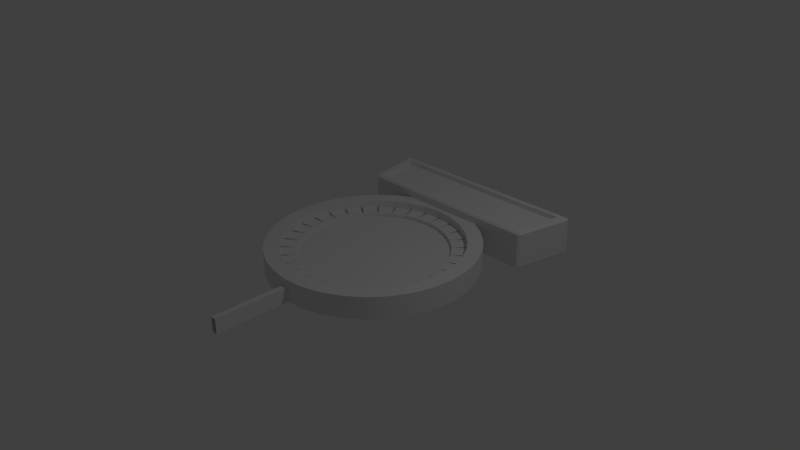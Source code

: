 # Source: exit-portal.blend  (saved by Blender 2.68.0; exported with 4.5.12 LTS)
import bpy
from mathutils import Matrix  # noqa: F401  (used for matrix-valued properties, if any)

bpy.ops.wm.read_factory_settings(use_empty=True)
scene = bpy.context.scene
scene.name = 'Scene'

# ---- collections
col_collection_1 = bpy.data.collections.new('Collection 1'); scene.collection.children.link(col_collection_1)

# ---- world
world_world = bpy.data.worlds.new('World'); scene.world = world_world
world_world.color = (0.05088, 0.05088, 0.05088)
world_world.use_sun_shadow = False
world_world.sun_shadow_jitter_overblur = 0.0
world_world.cycles.sampling_method = 'MANUAL'
world_world.cycles.sample_map_resolution = 256

# ---- cameras
cam_camera = bpy.data.cameras.new('Camera')
cam_camera.clip_end = 100.0
cam_camera.lens = 35.0
cam_camera.sensor_width = 32.0
cam_camera.sensor_height = 18.0
cam_camera.ortho_scale = 7.314
cam_camera.dof.focus_distance = 0.0
cam_camera.dof.aperture_fstop = 128.0

# ---- lights
light_lamp = bpy.data.lights.new('Lamp', 'POINT')
light_lamp.transmission_factor = 0.0
light_lamp.cutoff_distance = 30.0
light_lamp.energy = 100.0
light_lamp.shadow_buffer_clip_start = 1.001
light_lamp.shadow_soft_size = 0.1
light_lamp.shadow_maximum_resolution = 0.006
light_lamp.use_absolute_resolution = True
light_lamp.cycles.use_multiple_importance_sampling = False

# ---- meshes
me_cylinder_002 = bpy.data.meshes.new('Cylinder.002')
me_cylinder_002.from_pydata([(-1.228, 1.357, 0.2564), (-1.369, 1.993, 0.2564), (1.373, 1.993, 0.2564), (1.235, 1.357, 0.2564)], [], [(3, 2, 1, 0)])
me_cylinder_002.use_remesh_preserve_volume = False
me_cylinder_002.use_remesh_preserve_attributes = False
me_cylinder_002.use_mirror_vertex_groups = False
me_cylinder_002.update()
me_cylinder_001 = bpy.data.meshes.new('Cylinder.001')
me_cylinder_001.from_pydata([(0.0, 1.0, -0.05), (0.0, 1.0, 0.05), (0.1951, 0.9808, -0.05), (0.1951, 0.9808, 0.05), (0.3827, 0.9239, -0.05), (0.3827, 0.9239, 0.05), (0.5556, 0.8315, -0.05), (0.5556, 0.8315, 0.05), (0.7071, 0.7071, -0.05), (0.7071, 0.7071, 0.05), (0.8315, 0.5556, -0.05), (0.8315, 0.5556, 0.05), (0.9239, 0.3827, -0.05), (0.9239, 0.3827, 0.05), (0.9808, 0.1951, -0.05), (0.9808, 0.1951, 0.05), (1.0, 7.55e-08, -0.05), (1.0, 7.55e-08, 0.05), (0.9808, -0.1951, -0.05), (0.9808, -0.1951, 0.05), (0.9239, -0.3827, -0.05), (0.9239, -0.3827, 0.05), (0.8315, -0.5556, -0.05), (0.8315, -0.5556, 0.05), (0.7071, -0.7071, -0.05), (0.7071, -0.7071, 0.05), (0.5556, -0.8315, -0.05), (0.5556, -0.8315, 0.05), (0.3827, -0.9239, -0.05), (0.3827, -0.9239, 0.05), (0.1951, -0.9808, -0.05), (0.1951, -0.9808, 0.05), (-3.258e-07, -1.0, -0.05), (-3.258e-07, -1.0, 0.05), (-0.1951, -0.9808, -0.05), (-0.1951, -0.9808, 0.05), (-0.3827, -0.9239, -0.05), (-0.3827, -0.9239, 0.05), (-0.5556, -0.8315, -0.05), (-0.5556, -0.8315, 0.05), (-0.7071, -0.7071, -0.05), (-0.7071, -0.7071, 0.05), (-0.8315, -0.5556, -0.05), (-0.8315, -0.5556, 0.05), (-0.9239, -0.3827, -0.05), (-0.9239, -0.3827, 0.05), (-0.9808, -0.1951, -0.05), (-0.9808, -0.1951, 0.05), (-1.0, 9.656e-07, -0.05), (-1.0, 9.656e-07, 0.05), (-0.9808, 0.1951, -0.05), (-0.9808, 0.1951, 0.05), (-0.9239, 0.3827, -0.05), (-0.9239, 0.3827, 0.05), (-0.8315, 0.5556, -0.05), (-0.8315, 0.5556, 0.05), (-0.7071, 0.7071, -0.05), (-0.7071, 0.7071, 0.05), (-0.5556, 0.8315, -0.05), (-0.5556, 0.8315, 0.05), (-0.3827, 0.9239, -0.05), (-0.3827, 0.9239, 0.05), (-0.1951, 0.9808, -0.05), (-0.1951, 0.9808, 0.05)], [], [(0, 1, 3, 2), (2, 3, 5, 4), (4, 5, 7, 6), (6, 7, 9, 8), (8, 9, 11, 10), (10, 11, 13, 12), (12, 13, 15, 14), (14, 15, 17, 16), (16, 17, 19, 18), (18, 19, 21, 20), (20, 21, 23, 22), (22, 23, 25, 24), (24, 25, 27, 26), (26, 27, 29, 28), (28, 29, 31, 30), (30, 31, 33, 32), (32, 33, 35, 34), (34, 35, 37, 36), (36, 37, 39, 38), (38, 39, 41, 40), (40, 41, 43, 42), (42, 43, 45, 44), (44, 45, 47, 46), (46, 47, 49, 48), (48, 49, 51, 50), (50, 51, 53, 52), (52, 53, 55, 54), (54, 55, 57, 56), (56, 57, 59, 58), (58, 59, 61, 60), (3, 1, 63, 61, 59, 57, 55, 53, 51, 49, 47, 45, 43, 41, 39, 37, 35, 33, 31, 29, 27, 25, 23, 21, 19, 17, 15, 13, 11, 9, 7, 5), (62, 63, 1, 0), (60, 61, 63, 62), (0, 2, 4, 6, 8, 10, 12, 14, 16, 18, 20, 22, 24, 26, 28, 30, 32, 34, 36, 38, 40, 42, 44, 46, 48, 50, 52, 54, 56, 58, 60, 62)])
me_cylinder_001.use_remesh_preserve_volume = False
me_cylinder_001.use_remesh_preserve_attributes = False
me_cylinder_001.use_mirror_vertex_groups = False
me_cylinder_001.update()
me_cylinder = bpy.data.meshes.new('Cylinder')
me_cylinder.from_pydata([(-0.9808, 0.1951, -0.1), (-0.9808, 0.1951, 0.1), (-0.9239, 0.3827, -0.1), (-0.9239, 0.3827, 0.1), (-0.8315, 0.5556, -0.1), (-0.8315, 0.5556, 0.1), (-0.7071, 0.7071, -0.1), (-0.7071, 0.7071, 0.1), (-0.5556, 0.8315, -0.1), (-0.5556, 0.8315, 0.1), (-0.3827, 0.9239, -0.1), (-0.3827, 0.9239, 0.1), (-0.1951, 0.9808, -0.1), (-0.1951, 0.9808, 0.1), (-1.199, 0.0196, -0.1), (-1.199, 0.0196, 0.1), (-1.18, 0.2147, 0.1), (-1.18, 0.2147, -0.1), (-1.172, 0.2531, -0.1), (-1.172, 0.2531, 0.1), (-1.115, 0.4407, 0.1), (-1.115, 0.4407, -0.1), (-1.1, 0.477, -0.1), (-1.1, 0.477, 0.1), (-1.008, 0.6499, 0.1), (-1.008, 0.6499, -0.1), (-0.9861, 0.6825, -0.1), (-0.9861, 0.6825, 0.1), (-0.8617, 0.834, 0.1), (-0.8617, 0.834, -0.1), (-0.834, 0.8617, -0.1), (-0.834, 0.8617, 0.1), (-0.6824, 0.9861, 0.1), (-0.6824, 0.9861, -0.1), (-0.6498, 1.008, -0.1), (-0.6498, 1.008, 0.1), (-0.477, 1.1, 0.1), (-0.477, 1.1, -0.1), (-0.2147, 1.18, -0.1), (-0.2147, 1.18, 0.1), (-0.0196, 1.199, 0.1), (-0.0196, 1.199, -0.1), (-0.4407, 1.115, -0.1), (-0.4407, 1.115, 0.1), (-0.2531, 1.172, 0.1), (-0.2531, 1.172, -0.1), (-1.398, 0.03921, -0.1), (-1.398, 0.03921, 0.1), (-1.379, 0.2343, 0.1), (-1.379, 0.2343, -0.1), (-1.364, 0.3112, -0.1), (-1.364, 0.3112, 0.1), (-1.307, 0.4988, 0.1), (-1.307, 0.4988, -0.1), (-1.277, 0.5712, -0.1), (-1.277, 0.5712, 0.1), (-1.184, 0.7441, 0.1), (-1.184, 0.7441, -0.1), (-1.141, 0.8093, -0.1), (-1.141, 0.8093, 0.1), (-1.016, 0.9609, 0.1), (-1.016, 0.9609, -0.1), (-0.9609, 1.016, -0.1), (-0.9609, 1.016, 0.1), (-0.8093, 1.141, 0.1), (-0.8093, 1.141, -0.1), (-0.7441, 1.184, -0.1), (-0.7441, 1.184, 0.1), (-0.5712, 1.277, 0.1), (-0.5712, 1.277, -0.1), (-0.2343, 1.379, -0.1), (-0.2343, 1.379, 0.1), (-0.03921, 1.398, 0.1), (-0.03921, 1.398, -0.1), (-0.4988, 1.307, -0.1), (-0.4988, 1.307, 0.1), (-0.3112, 1.364, 0.1), (-0.3112, 1.364, -0.1), (0.0, 1.0, -0.1), (0.0, 1.0, 0.1), (0.9808, 0.1951, -0.1), (0.9808, 0.1951, 0.1), (0.9239, 0.3827, -0.1), (0.9239, 0.3827, 0.1), (0.8315, 0.5556, -0.1), (0.8315, 0.5556, 0.1), (0.7071, 0.7071, -0.1), (0.7071, 0.7071, 0.1), (0.5556, 0.8315, -0.1), (0.5556, 0.8315, 0.1), (0.3827, 0.9239, -0.1), (0.3827, 0.9239, 0.1), (0.1951, 0.9808, -0.1), (0.1951, 0.9808, 0.1), (1.199, 0.0196, -0.1), (1.199, 0.0196, 0.1), (1.18, 0.2147, 0.1), (1.18, 0.2147, -0.1), (1.172, 0.2531, -0.1), (1.172, 0.2531, 0.1), (1.115, 0.4407, 0.1), (1.115, 0.4407, -0.1), (1.1, 0.477, -0.1), (1.1, 0.477, 0.1), (1.008, 0.6499, 0.1), (1.008, 0.6499, -0.1), (0.9861, 0.6825, -0.1), (0.9861, 0.6825, 0.1), (0.8617, 0.834, 0.1), (0.8617, 0.834, -0.1), (0.834, 0.8617, -0.1), (0.834, 0.8617, 0.1), (0.6824, 0.9861, 0.1), (0.6824, 0.9861, -0.1), (0.6498, 1.008, -0.1), (0.6498, 1.008, 0.1), (0.477, 1.1, 0.1), (0.477, 1.1, -0.1), (0.2147, 1.18, -0.1), (0.2147, 1.18, 0.1), (0.0196, 1.199, 0.1), (0.0196, 1.199, -0.1), (0.4407, 1.115, -0.1), (0.4407, 1.115, 0.1), (0.2531, 1.172, 0.1), (0.2531, 1.172, -0.1), (1.398, 0.03921, -0.1), (1.398, 0.03921, 0.1), (1.379, 0.2343, 0.1), (1.379, 0.2343, -0.1), (1.364, 0.3112, -0.1), (1.364, 0.3112, 0.1), (1.307, 0.4988, 0.1), (1.307, 0.4988, -0.1), (1.277, 0.5712, -0.1), (1.277, 0.5712, 0.1), (1.184, 0.7441, 0.1), (1.184, 0.7441, -0.1), (1.141, 0.8093, -0.1), (1.141, 0.8093, 0.1), (1.016, 0.9609, 0.1), (1.016, 0.9609, -0.1), (0.9609, 1.016, -0.1), (0.9609, 1.016, 0.1), (0.8093, 1.141, 0.1), (0.8093, 1.141, -0.1), (0.7441, 1.184, -0.1), (0.7441, 1.184, 0.1), (0.5712, 1.277, 0.1), (0.5712, 1.277, -0.1), (0.2343, 1.379, -0.1), (0.2343, 1.379, 0.1), (0.03921, 1.398, 0.1), (0.03921, 1.398, -0.1), (0.4988, 1.307, -0.1), (0.4988, 1.307, 0.1), (0.3112, 1.364, 0.1), (0.3112, 1.364, -0.1), (-1.0, -9.656e-07, -0.1), (-1.0, -9.656e-07, 0.1), (-0.9808, -0.1951, -0.1), (-0.9808, -0.1951, 0.1), (-0.9239, -0.3827, -0.1), (-0.9239, -0.3827, 0.1), (-0.8315, -0.5556, -0.1), (-0.8315, -0.5556, 0.1), (-0.7071, -0.7071, -0.1), (-0.7071, -0.7071, 0.1), (-0.5556, -0.8315, -0.1), (-0.5556, -0.8315, 0.1), (-0.3827, -0.9239, -0.1), (-0.3827, -0.9239, 0.1), (-0.1951, -0.9808, -0.1), (-0.1951, -0.9808, 0.1), (-1.199, -0.0196, -0.1), (-1.199, -0.0196, 0.1), (-1.18, -0.2147, 0.1), (-1.18, -0.2147, -0.1), (-1.172, -0.2531, -0.1), (-1.172, -0.2531, 0.1), (-1.115, -0.4407, 0.1), (-1.115, -0.4407, -0.1), (-1.1, -0.477, -0.1), (-1.1, -0.477, 0.1), (-1.008, -0.6499, 0.1), (-1.008, -0.6499, -0.1), (-0.9861, -0.6825, -0.1), (-0.9861, -0.6825, 0.1), (-0.8617, -0.834, 0.1), (-0.8617, -0.834, -0.1), (-0.834, -0.8617, -0.1), (-0.834, -0.8617, 0.1), (-0.6824, -0.9861, 0.1), (-0.6824, -0.9861, -0.1), (-0.6498, -1.008, -0.1), (-0.6498, -1.008, 0.1), (-0.477, -1.1, 0.1), (-0.477, -1.1, -0.1), (-0.2147, -1.18, -0.1), (-0.2147, -1.18, 0.1), (-0.0196, -1.199, 0.1), (-0.0196, -1.199, -0.1), (-0.4407, -1.115, -0.1), (-0.4407, -1.115, 0.1), (-0.2531, -1.172, 0.1), (-0.2531, -1.172, -0.1), (-1.398, -0.03921, -0.1), (-1.398, -0.03921, 0.1), (-1.379, -0.2343, 0.1), (-1.379, -0.2343, -0.1), (-1.364, -0.3112, -0.1), (-1.364, -0.3112, 0.1), (-1.307, -0.4988, 0.1), (-1.307, -0.4988, -0.1), (-1.277, -0.5712, -0.1), (-1.277, -0.5712, 0.1), (-1.184, -0.7441, 0.1), (-1.184, -0.7441, -0.1), (-1.141, -0.8093, -0.1), (-1.141, -0.8093, 0.1), (-1.016, -0.9609, 0.1), (-1.016, -0.9609, -0.1), (-0.9609, -1.016, -0.1), (-0.9609, -1.016, 0.1), (-0.8093, -1.141, 0.1), (-0.8093, -1.141, -0.1), (-0.7441, -1.184, -0.1), (-0.7441, -1.184, 0.1), (-0.5712, -1.277, 0.1), (-0.5712, -1.277, -0.1), (-0.2343, -1.379, -0.1), (-0.2343, -1.379, 0.1), (-0.03921, -1.398, 0.1), (-0.03921, -1.398, -0.1), (-0.4988, -1.307, -0.1), (-0.4988, -1.307, 0.1), (-0.3112, -1.364, 0.1), (-0.3112, -1.364, -0.1), (0.0, -1.0, -0.1), (0.0, -1.0, 0.1), (1.0, -9.656e-07, -0.1), (1.0, -9.656e-07, 0.1), (0.9808, -0.1951, -0.1), (0.9808, -0.1951, 0.1), (0.9239, -0.3827, -0.1), (0.9239, -0.3827, 0.1), (0.8315, -0.5556, -0.1), (0.8315, -0.5556, 0.1), (0.7071, -0.7071, -0.1), (0.7071, -0.7071, 0.1), (0.5556, -0.8315, -0.1), (0.5556, -0.8315, 0.1), (0.3827, -0.9239, -0.1), (0.3827, -0.9239, 0.1), (0.1951, -0.9808, -0.1), (0.1951, -0.9808, 0.1), (1.199, -0.0196, -0.1), (1.199, -0.0196, 0.1), (1.18, -0.2147, 0.1), (1.18, -0.2147, -0.1), (1.172, -0.2531, -0.1), (1.172, -0.2531, 0.1), (1.115, -0.4407, 0.1), (1.115, -0.4407, -0.1), (1.1, -0.477, -0.1), (1.1, -0.477, 0.1), (1.008, -0.6499, 0.1), (1.008, -0.6499, -0.1), (0.9861, -0.6825, -0.1), (0.9861, -0.6825, 0.1), (0.8617, -0.834, 0.1), (0.8617, -0.834, -0.1), (0.834, -0.8617, -0.1), (0.834, -0.8617, 0.1), (0.6824, -0.9861, 0.1), (0.6824, -0.9861, -0.1), (0.6498, -1.008, -0.1), (0.6498, -1.008, 0.1), (0.477, -1.1, 0.1), (0.477, -1.1, -0.1), (0.2147, -1.18, -0.1), (0.2147, -1.18, 0.1), (0.0196, -1.199, 0.1), (0.0196, -1.199, -0.1), (0.4407, -1.115, -0.1), (0.4407, -1.115, 0.1), (0.2531, -1.172, 0.1), (0.2531, -1.172, -0.1), (1.398, -0.03921, -0.1), (1.398, -0.03921, 0.1), (1.379, -0.2343, 0.1), (1.379, -0.2343, -0.1), (1.364, -0.3112, -0.1), (1.364, -0.3112, 0.1), (1.307, -0.4988, 0.1), (1.307, -0.4988, -0.1), (1.277, -0.5712, -0.1), (1.277, -0.5712, 0.1), (1.184, -0.7441, 0.1), (1.184, -0.7441, -0.1), (1.141, -0.8093, -0.1), (1.141, -0.8093, 0.1), (1.016, -0.9609, 0.1), (1.016, -0.9609, -0.1), (0.9609, -1.016, -0.1), (0.9609, -1.016, 0.1), (0.8093, -1.141, 0.1), (0.8093, -1.141, -0.1), (0.7441, -1.184, -0.1), (0.7441, -1.184, 0.1), (0.5712, -1.277, 0.1), (0.5712, -1.277, -0.1), (0.2343, -1.379, -0.1), (0.2343, -1.379, 0.1), (0.03921, -1.398, 0.1), (0.03921, -1.398, -0.1), (0.4988, -1.307, -0.1), (0.4988, -1.307, 0.1), (0.3112, -1.364, 0.1), (0.3112, -1.364, -0.1), (-1.199, 0.0196, 0.2), (-1.18, 0.2147, 0.2), (-1.172, 0.2531, 0.2), (-1.115, 0.4407, 0.2), (-1.1, 0.477, 0.2), (-1.008, 0.6499, 0.2), (-0.9861, 0.6825, 0.2), (-0.8617, 0.834, 0.2), (-0.834, 0.8617, 0.2), (-0.6824, 0.9861, 0.2), (-0.6498, 1.008, 0.2), (-0.477, 1.1, 0.2), (-0.2147, 1.18, 0.2), (-0.0196, 1.199, 0.2), (-0.4407, 1.115, 0.2), (-0.2531, 1.172, 0.2), (-1.398, 0.03921, 0.2), (-1.379, 0.2343, 0.2), (-1.364, 0.3112, 0.2), (-1.307, 0.4988, 0.2), (-1.277, 0.5712, 0.2), (-1.184, 0.7441, 0.2), (-1.141, 0.8093, 0.2), (-1.016, 0.9609, 0.2), (-0.9609, 1.016, 0.2), (-0.8093, 1.141, 0.2), (-0.7441, 1.184, 0.2), (-0.5712, 1.277, 0.2), (-0.2343, 1.379, 0.2), (-0.03921, 1.398, 0.2), (-0.4988, 1.307, 0.2), (-0.3112, 1.364, 0.2), (1.199, 0.0196, 0.2), (1.18, 0.2147, 0.2), (1.172, 0.2531, 0.2), (1.115, 0.4407, 0.2), (1.1, 0.477, 0.2), (1.008, 0.6499, 0.2), (0.9861, 0.6825, 0.2), (0.8617, 0.834, 0.2), (0.834, 0.8617, 0.2), (0.6824, 0.9861, 0.2), (0.6498, 1.008, 0.2), (0.477, 1.1, 0.2), (0.2147, 1.18, 0.2), (0.0196, 1.199, 0.2), (0.4407, 1.115, 0.2), (0.2531, 1.172, 0.2), (1.398, 0.03921, 0.2), (1.379, 0.2343, 0.2), (1.364, 0.3112, 0.2), (1.307, 0.4988, 0.2), (1.277, 0.5712, 0.2), (1.184, 0.7441, 0.2), (1.141, 0.8093, 0.2), (1.016, 0.9609, 0.2), (0.9609, 1.016, 0.2), (0.8093, 1.141, 0.2), (0.7441, 1.184, 0.2), (0.5712, 1.277, 0.2), (0.2343, 1.379, 0.2), (0.03921, 1.398, 0.2), (0.4988, 1.307, 0.2), (0.3112, 1.364, 0.2), (-1.199, -0.0196, 0.2), (-1.18, -0.2147, 0.2), (-1.172, -0.2531, 0.2), (-1.115, -0.4407, 0.2), (-1.1, -0.477, 0.2), (-1.008, -0.6499, 0.2), (-0.9861, -0.6825, 0.2), (-0.8617, -0.834, 0.2), (-0.834, -0.8617, 0.2), (-0.6824, -0.9861, 0.2), (-0.6498, -1.008, 0.2), (-0.477, -1.1, 0.2), (-0.2147, -1.18, 0.2), (-0.0196, -1.199, 0.2), (-0.4407, -1.115, 0.2), (-0.2531, -1.172, 0.2), (-1.398, -0.03921, 0.2), (-1.379, -0.2343, 0.2), (-1.364, -0.3112, 0.2), (-1.307, -0.4988, 0.2), (-1.277, -0.5712, 0.2), (-1.184, -0.7441, 0.2), (-1.141, -0.8093, 0.2), (-1.016, -0.9609, 0.2), (-0.9609, -1.016, 0.2), (-0.8093, -1.141, 0.2), (-0.7441, -1.184, 0.2), (-0.5712, -1.277, 0.2), (-0.2343, -1.379, 0.2), (-0.03921, -1.398, 0.2), (-0.4988, -1.307, 0.2), (-0.3112, -1.364, 0.2), (1.199, -0.0196, 0.2), (1.18, -0.2147, 0.2), (1.172, -0.2531, 0.2), (1.115, -0.4407, 0.2), (1.1, -0.477, 0.2), (1.008, -0.6499, 0.2), (0.9861, -0.6825, 0.2), (0.8617, -0.834, 0.2), (0.834, -0.8617, 0.2), (0.6824, -0.9861, 0.2), (0.6498, -1.008, 0.2), (0.477, -1.1, 0.2), (0.2147, -1.18, 0.2), (0.0196, -1.199, 0.2), (0.4407, -1.115, 0.2), (0.2531, -1.172, 0.2), (1.398, -0.03921, 0.2), (1.379, -0.2343, 0.2), (1.364, -0.3112, 0.2), (1.307, -0.4988, 0.2), (1.277, -0.5712, 0.2), (1.184, -0.7441, 0.2), (1.141, -0.8093, 0.2), (1.016, -0.9609, 0.2), (0.9609, -1.016, 0.2), (0.8093, -1.141, 0.2), (0.7441, -1.184, 0.2), (0.5712, -1.277, 0.2), (0.2343, -1.379, 0.2), (0.03921, -1.398, 0.2), (0.4988, -1.307, 0.2), (0.3112, -1.364, 0.2), (-0.03921, 2.205, 0.1), (-0.03921, 2.205, -0.1), (0.03921, 2.205, 0.1), (0.03921, 2.205, -0.1), (0.0, 2.589, 0.0), (0.0, 2.589, 0.0), (0.0, 2.589, 0.0), (0.0, 2.589, 0.0), (-0.03921, -2.398, 0.1), (-0.03921, -2.398, -0.1), (0.03921, -2.398, 0.1), (0.03921, -2.398, -0.1), (-1.237, 1.36, 0.3212), (-1.374, 1.996, 0.3212), (1.368, 1.996, 0.3212), (1.226, 1.36, 0.3212), (-1.228, 1.357, 0.2564), (-1.369, 1.993, 0.2564), (1.373, 1.993, 0.2564), (1.235, 1.357, 0.2564), (-1.344, 1.29, -0.1652), (-1.319, 1.29, -0.1902), (-1.314, 1.265, -0.1652), (-1.501, 2.065, -0.1652), (-1.481, 2.09, -0.1652), (-1.475, 2.065, -0.1902), (1.481, 2.09, -0.1652), (1.501, 2.065, -0.1652), (1.475, 2.065, -0.1902), (1.344, 1.29, -0.1652), (1.314, 1.265, -0.1652), (1.319, 1.29, -0.1902), (-1.319, 1.29, 0.3217), (-1.344, 1.29, 0.2969), (-1.314, 1.265, 0.2969), (-1.501, 2.065, 0.2969), (-1.475, 2.065, 0.3217), (-1.481, 2.09, 0.2969), (1.481, 2.09, 0.2969), (1.475, 2.065, 0.3217), (1.501, 2.065, 0.2969), (1.344, 1.29, 0.2969), (1.319, 1.29, 0.3218), (1.314, 1.265, 0.2969)], [], [(4, 6, 7, 5), (2, 4, 5, 3), (0, 2, 3, 1), (8, 10, 11, 9), (79, 13, 12, 78), (10, 12, 13, 11), (6, 8, 9, 7), (43, 36, 37, 42), (159, 15, 14, 158), (1, 16, 15, 159), (0, 17, 16, 1), (158, 14, 17, 0), (18, 17, 49, 50), (1, 19, 18, 0), (3, 20, 19, 1), (2, 21, 20, 3), (0, 18, 21, 2), (22, 21, 53, 54), (3, 23, 22, 2), (5, 24, 23, 3), (4, 25, 24, 5), (2, 22, 25, 4), (26, 25, 57, 58), (5, 27, 26, 4), (7, 28, 27, 5), (6, 29, 28, 7), (4, 26, 29, 6), (30, 29, 61, 62), (7, 31, 30, 6), (9, 32, 31, 7), (8, 33, 32, 9), (6, 30, 33, 8), (34, 33, 65, 66), (9, 35, 34, 8), (11, 36, 35, 9), (10, 37, 36, 11), (8, 34, 37, 10), (42, 37, 69, 74), (13, 39, 38, 12), (79, 40, 39, 13), (78, 41, 40, 79), (12, 38, 41, 78), (282, 200, 397, 429), (11, 43, 42, 10), (13, 44, 43, 11), (12, 45, 44, 13), (10, 42, 45, 12), (158, 0, 1, 159), (46, 47, 48, 49), (24, 27, 326, 325), (318, 317, 446, 447), (203, 196, 395, 398), (14, 46, 49, 17), (50, 51, 52, 53), (123, 116, 363, 366), (220, 223, 408, 407), (175, 15, 320, 384), (18, 50, 53, 21), (54, 55, 56, 57), (36, 43, 334, 331), (176, 175, 384, 385), (48, 51, 50, 49), (22, 54, 57, 25), (58, 59, 60, 61), (52, 55, 54, 53), (140, 143, 376, 375), (56, 59, 58, 57), (26, 58, 61, 29), (62, 63, 64, 65), (60, 63, 62, 61), (297, 294, 435, 436), (64, 67, 66, 65), (30, 62, 65, 33), (66, 67, 68, 69), (68, 75, 74, 69), (184, 183, 388, 389), (70, 77, 76, 71), (34, 66, 69, 37), (70, 71, 72, 73), (77, 70, 38, 45), (96, 95, 352, 353), (38, 70, 73, 41), (74, 75, 76, 77), (45, 38, 39, 44), (40, 120, 365, 333), (192, 191, 392, 393), (42, 74, 77, 45), (35, 32, 33, 34), (31, 28, 29, 30), (27, 24, 25, 26), (23, 20, 21, 22), (19, 16, 17, 18), (84, 85, 87, 86), (82, 83, 85, 84), (80, 81, 83, 82), (88, 89, 91, 90), (79, 78, 92, 93), (90, 91, 93, 92), (86, 87, 89, 88), (123, 122, 117, 116), (241, 240, 94, 95), (81, 241, 95, 96), (80, 81, 96, 97), (240, 80, 97, 94), (98, 130, 129, 97), (81, 80, 98, 99), (83, 81, 99, 100), (82, 83, 100, 101), (80, 82, 101, 98), (102, 134, 133, 101), (83, 82, 102, 103), (85, 83, 103, 104), (84, 85, 104, 105), (82, 84, 105, 102), (106, 138, 137, 105), (85, 84, 106, 107), (87, 85, 107, 108), (86, 87, 108, 109), (84, 86, 109, 106), (110, 142, 141, 109), (87, 86, 110, 111), (89, 87, 111, 112), (88, 89, 112, 113), (86, 88, 113, 110), (114, 146, 145, 113), (89, 88, 114, 115), (91, 89, 115, 116), (90, 91, 116, 117), (88, 90, 117, 114), (122, 154, 149, 117), (93, 92, 118, 119), (79, 93, 119, 120), (78, 79, 120, 121), (92, 78, 121, 118), (63, 60, 343, 344), (91, 90, 122, 123), (93, 91, 123, 124), (92, 93, 124, 125), (90, 92, 125, 122), (240, 241, 81, 80), (126, 129, 128, 127), (104, 103, 356, 357), (200, 199, 396, 397), (15, 16, 321, 320), (94, 97, 129, 126), (130, 133, 132, 131), (112, 111, 360, 361), (207, 208, 401, 400), (23, 24, 325, 324), (98, 101, 133, 130), (134, 137, 136, 135), (120, 119, 364, 365), (215, 216, 405, 404), (128, 129, 130, 131), (102, 105, 137, 134), (138, 141, 140, 139), (132, 133, 134, 135), (31, 32, 329, 328), (136, 137, 138, 139), (106, 109, 141, 138), (142, 145, 144, 143), (140, 141, 142, 143), (127, 128, 369, 368), (144, 145, 146, 147), (110, 113, 145, 142), (146, 149, 148, 147), (148, 149, 154, 155), (208, 211, 402, 401), (150, 151, 156, 157), (114, 117, 149, 146), (150, 153, 152, 151), (157, 125, 118, 150), (223, 224, 409, 408), (118, 121, 153, 150), (154, 157, 156, 155), (125, 124, 119, 118), (39, 40, 333, 332), (135, 136, 373, 372), (122, 125, 157, 154), (115, 114, 113, 112), (111, 110, 109, 108), (107, 106, 105, 104), (103, 102, 101, 100), (99, 98, 97, 96), (164, 165, 167, 166), (162, 163, 165, 164), (160, 161, 163, 162), (168, 169, 171, 170), (239, 238, 172, 173), (170, 171, 173, 172), (166, 167, 169, 168), (203, 202, 197, 196), (159, 158, 174, 175), (161, 159, 175, 176), (160, 161, 176, 177), (158, 160, 177, 174), (178, 210, 209, 177), (161, 160, 178, 179), (163, 161, 179, 180), (162, 163, 180, 181), (160, 162, 181, 178), (182, 214, 213, 181), (163, 162, 182, 183), (165, 163, 183, 184), (164, 165, 184, 185), (162, 164, 185, 182), (186, 218, 217, 185), (165, 164, 186, 187), (167, 165, 187, 188), (166, 167, 188, 189), (164, 166, 189, 186), (190, 222, 221, 189), (167, 166, 190, 191), (169, 167, 191, 192), (168, 169, 192, 193), (166, 168, 193, 190), (194, 226, 225, 193), (169, 168, 194, 195), (171, 169, 195, 196), (170, 171, 196, 197), (168, 170, 197, 194), (202, 234, 229, 197), (173, 172, 198, 199), (239, 173, 199, 200), (238, 239, 200, 201), (172, 238, 201, 198), (231, 232, 413, 412), (171, 170, 202, 203), (173, 171, 203, 204), (172, 173, 204, 205), (170, 172, 205, 202), (158, 159, 161, 160), (206, 209, 208, 207), (128, 131, 370, 369), (48, 47, 336, 337), (266, 269, 422, 421), (174, 177, 209, 206), (210, 213, 212, 211), (143, 144, 377, 376), (236, 231, 412, 415), (56, 55, 340, 341), (178, 181, 213, 210), (214, 217, 216, 215), (151, 152, 381, 380), (51, 48, 337, 338), (208, 209, 210, 211), (182, 185, 217, 214), (218, 221, 220, 219), (212, 213, 214, 215), (183, 180, 387, 388), (216, 217, 218, 219), (186, 189, 221, 218), (222, 225, 224, 223), (220, 221, 222, 223), (64, 63, 344, 345), (224, 225, 226, 227), (190, 193, 225, 222), (226, 229, 228, 227), (228, 229, 234, 235), (156, 151, 380, 383), (230, 231, 236, 237), (194, 197, 229, 226), (230, 233, 232, 231), (237, 205, 198, 230), (72, 71, 348, 349), (198, 201, 233, 230), (234, 237, 236, 235), (205, 204, 199, 198), (103, 100, 355, 356), (278, 285, 430, 427), (202, 205, 237, 234), (195, 194, 193, 192), (191, 190, 189, 188), (187, 186, 185, 184), (183, 182, 181, 180), (179, 178, 177, 176), (246, 248, 249, 247), (244, 246, 247, 245), (242, 244, 245, 243), (250, 252, 253, 251), (239, 255, 254, 238), (252, 254, 255, 253), (248, 250, 251, 249), (285, 278, 279, 284), (241, 257, 256, 240), (243, 258, 257, 241), (242, 259, 258, 243), (240, 256, 259, 242), (260, 259, 291, 292), (243, 261, 260, 242), (245, 262, 261, 243), (244, 263, 262, 245), (242, 260, 263, 244), (264, 263, 295, 296), (245, 265, 264, 244), (247, 266, 265, 245), (246, 267, 266, 247), (244, 264, 267, 246), (268, 267, 299, 300), (247, 269, 268, 246), (249, 270, 269, 247), (248, 271, 270, 249), (246, 268, 271, 248), (272, 271, 303, 304), (249, 273, 272, 248), (251, 274, 273, 249), (250, 275, 274, 251), (248, 272, 275, 250), (276, 275, 307, 308), (251, 277, 276, 250), (253, 278, 277, 251), (252, 279, 278, 253), (250, 276, 279, 252), (284, 279, 311, 316), (255, 281, 280, 254), (239, 282, 281, 255), (238, 283, 282, 239), (254, 280, 283, 238), (71, 76, 351, 348), (253, 285, 284, 252), (255, 286, 285, 253), (254, 287, 286, 255), (252, 284, 287, 254), (240, 242, 243, 241), (288, 289, 290, 291), (228, 235, 414, 411), (20, 23, 324, 323), (195, 192, 393, 394), (256, 288, 291, 259), (292, 293, 294, 295), (148, 155, 382, 379), (305, 302, 439, 440), (115, 112, 361, 362), (260, 292, 295, 263), (296, 297, 298, 299), (257, 258, 417, 416), (75, 68, 347, 350), (290, 293, 292, 291), (264, 296, 299, 267), (300, 301, 302, 303), (294, 297, 296, 295), (265, 266, 421, 420), (298, 301, 300, 299), (268, 300, 303, 271), (304, 305, 306, 307), (302, 305, 304, 303), (32, 35, 330, 329), (306, 309, 308, 307), (272, 304, 307, 275), (308, 309, 310, 311), (310, 317, 316, 311), (273, 274, 425, 424), (312, 319, 318, 313), (276, 308, 311, 279), (312, 313, 314, 315), (319, 312, 280, 287), (281, 282, 429, 428), (280, 312, 315, 283), (316, 317, 318, 319), (287, 280, 281, 286), (216, 219, 406, 405), (290, 289, 432, 433), (284, 316, 319, 287), (277, 274, 275, 276), (273, 270, 271, 272), (269, 266, 267, 268), (265, 262, 263, 264), (261, 258, 259, 260), (298, 297, 436, 437), (41, 121, 120, 40), (73, 72, 448, 449), (73, 153, 121, 41), (136, 139, 374, 373), (94, 256, 257, 95), (126, 288, 256, 94), (288, 126, 127, 289), (232, 233, 457, 456), (293, 290, 433, 434), (201, 200, 282, 283), (233, 201, 283, 315), (174, 14, 15, 175), (306, 305, 440, 441), (46, 206, 207, 47), (206, 46, 14, 174), (331, 334, 350, 347), (329, 330, 346, 345), (321, 337, 336, 320), (327, 328, 344, 343), (325, 326, 342, 341), (323, 339, 338, 322), (323, 324, 340, 339), (321, 322, 338, 337), (325, 341, 340, 324), (327, 343, 342, 326), (329, 345, 344, 328), (331, 347, 346, 330), (333, 349, 348, 332), (335, 351, 350, 334), (335, 332, 348, 351), (363, 379, 382, 366), (361, 377, 378, 362), (353, 352, 368, 369), (359, 375, 376, 360), (357, 373, 374, 358), (355, 354, 370, 371), (355, 371, 372, 356), (353, 369, 370, 354), (357, 356, 372, 373), (359, 358, 374, 375), (361, 360, 376, 377), (363, 362, 378, 379), (365, 364, 380, 381), (367, 366, 382, 383), (367, 383, 380, 364), (395, 411, 414, 398), (393, 409, 410, 394), (385, 384, 400, 401), (391, 407, 408, 392), (389, 405, 406, 390), (387, 386, 402, 403), (387, 403, 404, 388), (385, 401, 402, 386), (389, 388, 404, 405), (391, 390, 406, 407), (393, 392, 408, 409), (395, 394, 410, 411), (397, 396, 412, 413), (399, 398, 414, 415), (399, 415, 412, 396), (427, 430, 446, 443), (425, 426, 442, 441), (417, 433, 432, 416), (423, 424, 440, 439), (421, 422, 438, 437), (419, 435, 434, 418), (419, 420, 436, 435), (417, 418, 434, 433), (421, 437, 436, 420), (423, 439, 438, 422), (425, 441, 440, 424), (427, 443, 442, 426), (429, 445, 444, 428), (431, 447, 446, 430), (431, 428, 444, 447), (333, 365, 381, 349), (352, 416, 432, 368), (413, 445, 429, 397), (384, 320, 336, 400), (310, 309, 442, 443), (107, 104, 357, 358), (302, 301, 438, 439), (309, 306, 441, 442), (294, 293, 434, 435), (187, 184, 389, 390), (285, 286, 431, 430), (270, 273, 424, 423), (277, 278, 427, 426), (269, 270, 423, 422), (55, 52, 339, 340), (261, 262, 419, 418), (95, 257, 416, 352), (258, 261, 418, 417), (132, 135, 372, 371), (286, 281, 428, 431), (212, 215, 404, 403), (152, 72, 349, 381), (76, 75, 350, 351), (68, 67, 346, 347), (155, 156, 383, 382), (47, 207, 400, 336), (60, 59, 342, 343), (67, 64, 345, 346), (147, 148, 379, 378), (52, 51, 338, 339), (235, 236, 415, 414), (139, 140, 375, 374), (301, 298, 437, 438), (43, 44, 335, 334), (144, 147, 378, 377), (227, 228, 411, 410), (131, 132, 371, 370), (28, 31, 328, 327), (35, 36, 331, 330), (219, 220, 407, 406), (224, 227, 410, 409), (124, 123, 366, 367), (27, 28, 327, 326), (211, 212, 403, 402), (111, 108, 359, 360), (116, 115, 362, 363), (19, 20, 323, 322), (204, 203, 398, 399), (108, 107, 358, 359), (191, 188, 391, 392), (16, 19, 322, 321), (196, 195, 394, 395), (232, 314, 445, 413), (100, 99, 354, 355), (44, 39, 332, 335), (188, 187, 390, 391), (274, 277, 426, 425), (99, 96, 353, 354), (180, 179, 386, 387), (317, 310, 443, 446), (119, 124, 367, 364), (179, 176, 385, 386), (289, 127, 368, 432), (199, 204, 399, 396), (262, 265, 420, 419), (313, 318, 447, 444), (314, 313, 444, 445), (59, 56, 341, 342), (491, 482, 470, 478), (488, 489, 477, 475), (480, 490, 463, 460), (485, 486, 474, 472), (481, 483, 471, 468), (484, 480, 460, 461), (449, 448, 452, 453), (152, 153, 451, 450), (153, 73, 449, 451), (72, 152, 450, 448), (453, 452, 454, 455), (450, 451, 455, 454), (448, 450, 454, 452), (451, 449, 453, 455), (314, 232, 456, 458), (233, 315, 459, 457), (315, 314, 458, 459), (463, 462, 466, 467), (487, 484, 461, 462), (490, 487, 462, 463), (460, 463, 467, 464), (461, 460, 464, 465), (462, 461, 465, 466), (468, 469, 470), (471, 472, 473), (474, 475, 476), (477, 478, 479), (480, 481, 482), (483, 484, 485), (486, 487, 488), (489, 490, 491), (480, 484, 483, 481), (485, 472, 471, 483), (473, 469, 468, 471), (470, 482, 481, 468), (484, 487, 486, 485), (488, 475, 474, 486), (476, 473, 472, 474), (487, 490, 489, 488), (491, 478, 477, 489), (479, 476, 475, 477), (490, 480, 482, 491), (469, 479, 478, 470), (469, 473, 476, 479)])
me_cylinder.polygons.foreach_set('use_smooth', [1, 1, 1, 1, 1, 1, 1, 1, 1, 1, 1, 1, 1, 1, 1, 1, 1, 1, 1, 1, 1, 1, 1, 1, 1, 1, 1, 1, 1, 1, 1, 1, 1, 1, 1, 1, 1, 1, 1, 1, 1, 1, 1, 1, 1, 1, 1, 1, 1, 1, 1, 1, 1, 1, 1, 1, 1, 1, 1, 1, 1, 1, 1, 1, 1, 1, 1, 1, 1, 1, 1, 1, 1, 1, 1, 1, 1, 1, 1, 1, 1, 1, 1, 1, 1, 1, 1, 1, 1, 1, 1, 1, 1, 1, 1, 1, 1, 1, 1, 1, 1, 1, 1, 1, 1, 1, 1, 1, 1, 1, 1, 1, 1, 1, 1, 1, 1, 1, 1, 1, 1, 1, 1, 1, 1, 1, 1, 1, 1, 1, 1, 1, 1, 1, 1, 1, 1, 1, 1, 1, 1, 1, 1, 1, 1, 1, 1, 1, 1, 1, 1, 1, 1, 1, 1, 1, 1, 1, 1, 1, 1, 1, 1, 1, 1, 1, 1, 1, 1, 1, 1, 1, 1, 1, 1, 1, 1, 1, 1, 1, 1, 1, 1, 1, 1, 1, 1, 1, 1, 1, 1, 1, 1, 1, 1, 1, 1, 1, 1, 1, 1, 1, 1, 1, 1, 1, 1, 1, 1, 1, 1, 1, 1, 1, 1, 1, 1, 1, 1, 1, 1, 1, 1, 1, 1, 1, 1, 1, 1, 1, 1, 1, 1, 1, 1, 1, 1, 1, 1, 1, 1, 1, 1, 1, 1, 1, 1, 1, 1, 1, 1, 1, 1, 1, 1, 1, 1, 1, 1, 1, 1, 1, 1, 1, 1, 1, 1, 1, 1, 1, 1, 1, 1, 1, 1, 1, 1, 1, 1, 1, 1, 1, 1, 1, 1, 1, 1, 1, 1, 1, 1, 1, 1, 1, 1, 1, 1, 1, 1, 1, 1, 1, 1, 1, 1, 1, 1, 1, 1, 1, 1, 1, 1, 1, 1, 1, 1, 1, 1, 1, 1, 1, 1, 1, 1, 1, 1, 1, 1, 1, 1, 1, 1, 1, 1, 1, 1, 1, 1, 1, 1, 1, 1, 1, 1, 1, 1, 1, 1, 1, 1, 1, 1, 1, 1, 1, 1, 1, 1, 1, 1, 1, 1, 1, 1, 1, 1, 1, 1, 1, 1, 1, 1, 1, 1, 1, 1, 1, 1, 1, 1, 1, 1, 1, 1, 1, 1, 1, 1, 1, 1, 1, 1, 1, 1, 1, 1, 1, 1, 1, 1, 1, 1, 1, 1, 1, 1, 1, 1, 1, 1, 1, 1, 1, 1, 1, 1, 1, 1, 1, 1, 1, 1, 1, 1, 1, 1, 1, 1, 1, 1, 1, 1, 1, 1, 1, 1, 1, 1, 1, 1, 1, 1, 1, 1, 1, 1, 1, 1, 1, 1, 1, 1, 1, 1, 1, 1, 1, 1, 1, 1, 1, 1, 1, 1, 1, 1, 1, 1, 1, 1, 1, 1, 1, 1, 1, 1, 1, 1, 1, 1, 1, 1, 1, 1, 1, 1, 1, 1, 1, 1, 1, 1, 1, 1, 1, 1, 1, 1, 1, 1, 1, 1, 1, 1, 1, 1, 1, 1, 1, 1, 1, 0, 0, 0, 0, 0, 0, 1, 1, 1, 1, 1, 1, 1, 1, 1, 1, 1, 0, 0, 0, 0, 0, 0, 0, 0, 0, 0, 0, 0, 0, 0, 0, 0, 0, 0, 0, 0, 0, 0, 0, 0, 0, 0, 0])
_uv = me_cylinder.uv_layers.new(name='UVMap')
_uv.uv.foreach_set('vector', [0.8983, 0.7704, 0.8984, 0.7467, 0.9297, 0.7468, 0.9296, 0.7705, 0.8983, 0.7975, 0.8983, 0.7704, 0.9296, 0.7705, 0.9296, 0.7976, 0.8982, 0.8268, 0.8983, 0.7975, 0.9296, 0.7976, 0.9295, 0.8269, 0.9543, 0.1509, 0.9544, 0.178, 0.923, 0.1781, 0.923, 0.151, 0.9232, 0.238, 0.9231, 0.2075, 0.9544, 0.2074, 0.9545, 0.2379, 0.9544, 0.178, 0.9544, 0.2074, 0.9231, 0.2075, 0.923, 0.1781, 0.9542, 0.1272, 0.9543, 0.1509, 0.923, 0.151, 0.9229, 0.1273, 0.3582, 0.7266, 0.3581, 0.7209, 0.3895, 0.7208, 0.3895, 0.7265, 0.7758, 0.9211, 0.7447, 0.921, 0.7448, 0.8896, 0.7759, 0.8897, 0.3423, 0.9263, 0.3423, 0.9576, 0.3116, 0.9576, 0.3116, 0.9262, 0.5991, 0.9384, 0.568, 0.9384, 0.5679, 0.9071, 0.599, 0.907, 0.3508, 0.4039, 0.3754, 0.4233, 0.3563, 0.4474, 0.3318, 0.428, 0.3521, 0.4518, 0.3563, 0.4474, 0.3809, 0.4668, 0.3724, 0.4757, 0.9775, 0.03145, 0.9475, 0.03136, 0.9476, 4.447e-05, 0.9776, 0.0001291, 0.4688, 0.9385, 0.4687, 0.9698, 0.438, 0.9698, 0.4381, 0.9384, 0.9757, 0.7153, 0.9457, 0.7153, 0.9456, 0.684, 0.9756, 0.6839, 0.3318, 0.428, 0.3521, 0.4518, 0.3287, 0.4717, 0.3084, 0.4479, 0.3237, 0.4752, 0.3287, 0.4717, 0.349, 0.4956, 0.3389, 0.5026, 0.9893, 0.8409, 0.9617, 0.8408, 0.9618, 0.8095, 0.9894, 0.8096, 0.5679, 0.9384, 0.5678, 0.9698, 0.5371, 0.9697, 0.5372, 0.9384, 0.438, 0.9929, 0.4104, 0.993, 0.4103, 0.9617, 0.4379, 0.9616, 0.3084, 0.4479, 0.3237, 0.4752, 0.2969, 0.4902, 0.2816, 0.4629, 0.2913, 0.4927, 0.2969, 0.4902, 0.3121, 0.5175, 0.3009, 0.5225, 0.5613, 1.001, 0.5371, 1.001, 0.5372, 0.9698, 0.5614, 0.9698, 0.6299, 0.9385, 0.6298, 0.9698, 0.5991, 0.9698, 0.5992, 0.9384, 1.0, 0.6839, 0.9758, 0.6839, 0.9757, 0.6526, 0.9999, 0.6525, 0.2816, 0.4629, 0.2913, 0.4927, 0.262, 0.5021, 0.2524, 0.4723, 0.256, 0.5034, 0.262, 0.5021, 0.2717, 0.5319, 0.2597, 0.5345, 0.7122, 1.001, 0.688, 1.001, 0.6881, 0.9698, 0.7123, 0.9698, 0.5308, 0.9384, 0.5307, 0.9698, 0.5, 0.9697, 0.5001, 0.9384, 0.9617, 0.9665, 0.9859, 0.9664, 0.986, 0.9978, 0.9618, 0.9978, 0.2524, 0.4723, 0.256, 0.5034, 0.2256, 0.507, 0.2219, 0.4759, 0.2194, 0.5071, 0.2256, 0.507, 0.2292, 0.5381, 0.2169, 0.5383, 0.8496, 0.9951, 0.822, 0.9951, 0.8221, 0.9637, 0.8497, 0.9638, 0.3731, 0.9306, 0.373, 0.9619, 0.3423, 0.9619, 0.3424, 0.9306, 0.2776, 0.9577, 0.3053, 0.9576, 0.3054, 0.9889, 0.2777, 0.989, 0.2219, 0.4759, 0.2194, 0.5071, 0.1888, 0.5047, 0.1913, 0.4734, 0.1828, 0.5036, 0.1888, 0.5047, 0.1863, 0.5359, 0.1742, 0.5337, 0.4692, 0.9384, 0.438, 0.9384, 0.4381, 0.907, 0.4693, 0.9071, 0.1572, 0.9428, 0.1572, 0.9741, 0.1265, 0.974, 0.1265, 0.9427, 0.6945, 0.8583, 0.7257, 0.8582, 0.7258, 0.8895, 0.6946, 0.8896, 0.1618, 0.4651, 0.1475, 0.493, 0.1202, 0.479, 0.1345, 0.4511, 0.2153, 0.7881, 0.2153, 0.7943, 0.1996, 0.7942, 0.1996, 0.7881, 0.2298, 0.9845, 0.1999, 0.9845, 0.2, 0.9532, 0.2299, 0.9532, 0.2776, 0.9263, 0.2776, 0.9576, 0.2469, 0.9576, 0.2469, 0.9262, 0.1583, 0.8175, 0.1882, 0.8174, 0.1883, 0.8488, 0.1584, 0.8488, 0.1913, 0.4734, 0.1828, 0.5036, 0.1532, 0.4952, 0.1618, 0.4651, 0.8981, 0.8574, 0.8982, 0.8268, 0.9295, 0.8269, 0.9294, 0.8575, 0.945, 0.5901, 0.9137, 0.5902, 0.9136, 0.5597, 0.9449, 0.5596, 0.2632, 0.8974, 0.2632, 0.9025, 0.2476, 0.9025, 0.2476, 0.8974, 0.8661, 0.6449, 0.8662, 0.6743, 0.8505, 0.6744, 0.8504, 0.645, 0.215, 0.8602, 0.215, 0.8659, 0.1994, 0.8658, 0.1994, 0.8602, 0.3754, 0.4233, 0.3999, 0.4427, 0.3809, 0.4668, 0.3563, 0.4474, 0.9449, 0.5475, 0.9136, 0.5476, 0.9135, 0.5182, 0.9448, 0.5181, 0.3586, 0.8646, 0.3586, 0.8703, 0.3429, 0.8703, 0.3429, 0.8647, 0.8654, 0.4371, 0.8654, 0.4458, 0.8498, 0.4458, 0.8497, 0.4371, 0.2629, 0.7926, 0.2629, 0.7988, 0.2472, 0.7988, 0.2472, 0.7927, 0.3521, 0.4518, 0.3724, 0.4757, 0.349, 0.4956, 0.3287, 0.4717, 0.9448, 0.5068, 0.9135, 0.5069, 0.9134, 0.4798, 0.9447, 0.4797, 0.3581, 0.7209, 0.3582, 0.7266, 0.3425, 0.7266, 0.3425, 0.721, 0.2628, 0.7621, 0.2629, 0.7926, 0.2472, 0.7927, 0.2471, 0.7621, 0.9136, 0.5597, 0.9136, 0.5476, 0.9449, 0.5475, 0.9449, 0.5596, 0.3237, 0.4752, 0.3389, 0.5026, 0.3121, 0.5175, 0.2969, 0.4902, 0.9447, 0.4694, 0.9134, 0.4695, 0.9133, 0.4458, 0.9447, 0.4457, 0.9135, 0.5182, 0.9135, 0.5069, 0.9448, 0.5068, 0.9448, 0.5181, 0.8916, 0.4282, 0.8916, 0.4369, 0.8759, 0.437, 0.8759, 0.4283, 0.9134, 0.4798, 0.9134, 0.4695, 0.9447, 0.4694, 0.9447, 0.4797, 0.2913, 0.4927, 0.3009, 0.5225, 0.2717, 0.5319, 0.262, 0.5021, 0.4371, 0.9616, 0.4058, 0.9615, 0.4058, 0.9378, 0.4372, 0.9379, 0.9133, 0.4458, 0.9133, 0.4371, 0.9447, 0.437, 0.9447, 0.4457, 0.8909, 0.1882, 0.891, 0.1996, 0.8753, 0.1996, 0.8753, 0.1883, 0.4058, 0.9378, 0.4059, 0.9276, 0.4372, 0.9277, 0.4372, 0.9379, 0.256, 0.5034, 0.2597, 0.5345, 0.2292, 0.5381, 0.2256, 0.507, 0.4372, 0.9277, 0.4059, 0.9276, 0.4059, 0.9005, 0.4373, 0.9006, 0.4059, 0.9005, 0.406, 0.8892, 0.4373, 0.8893, 0.4373, 0.9006, 0.2626, 0.6939, 0.2627, 0.721, 0.247, 0.721, 0.2469, 0.6939, 0.4374, 0.8479, 0.4374, 0.8599, 0.4061, 0.8598, 0.4061, 0.8478, 0.2194, 0.5071, 0.2169, 0.5383, 0.1863, 0.5359, 0.1888, 0.5047, 0.4374, 0.8479, 0.4061, 0.8478, 0.4062, 0.8172, 0.4375, 0.8173, 0.1447, 0.5253, 0.1333, 0.5208, 0.1475, 0.493, 0.1532, 0.4952, 0.326, 0.8293, 0.3261, 0.7988, 0.3418, 0.7988, 0.3417, 0.8294, 0.1475, 0.493, 0.1333, 0.5208, 0.1059, 0.5069, 0.1202, 0.479, 0.4373, 0.8893, 0.406, 0.8892, 0.4061, 0.8598, 0.4374, 0.8599, 0.3896, 0.7559, 0.3896, 0.7619, 0.3583, 0.762, 0.3582, 0.756, 0.3583, 0.7925, 0.3584, 0.7987, 0.3427, 0.7987, 0.3427, 0.7926, 0.2149, 0.8981, 0.2148, 0.9218, 0.1992, 0.9217, 0.1993, 0.898, 0.1828, 0.5036, 0.1742, 0.5337, 0.1447, 0.5253, 0.1532, 0.4952, 0.3581, 0.6938, 0.3581, 0.6887, 0.3894, 0.6886, 0.3894, 0.6937, 0.358, 0.665, 0.358, 0.6607, 0.3893, 0.6606, 0.3893, 0.6649, 0.2632, 0.9025, 0.2632, 0.8974, 0.2945, 0.8973, 0.2946, 0.9024, 0.2631, 0.8704, 0.2631, 0.8647, 0.2944, 0.8646, 0.2944, 0.8703, 0.263, 0.8353, 0.263, 0.8293, 0.2943, 0.8292, 0.2943, 0.8352, 0.9297, 0.9445, 0.961, 0.9446, 0.961, 0.9683, 0.9297, 0.9682, 0.9298, 0.9174, 0.9611, 0.9175, 0.961, 0.9446, 0.9297, 0.9445, 0.9298, 0.8881, 0.9612, 0.8882, 0.9611, 0.9175, 0.9298, 0.9174, 0.9548, 0.3249, 0.9235, 0.325, 0.9234, 0.298, 0.9547, 0.2979, 0.9232, 0.238, 0.9545, 0.2379, 0.9546, 0.2685, 0.9233, 0.2686, 0.9547, 0.2979, 0.9234, 0.298, 0.9233, 0.2686, 0.9546, 0.2685, 0.9549, 0.3487, 0.9236, 0.3488, 0.9235, 0.325, 0.9548, 0.3249, 0.3586, 0.8646, 0.3899, 0.8645, 0.3899, 0.8702, 0.3586, 0.8703, 0.9167, 0.06861, 0.9168, 0.09993, 0.8856, 0.1, 0.8855, 0.06871, 0.5678, 0.9384, 0.5371, 0.9384, 0.5372, 0.907, 0.5679, 0.9071, 0.7258, 0.8897, 0.7257, 0.9211, 0.6945, 0.921, 0.6946, 0.8896, 0.08726, 0.2347, 0.07329, 0.2621, 0.0454, 0.2478, 0.05937, 0.2205, 0.04316, 0.2535, 0.01303, 0.245, 0.01752, 0.2336, 0.0454, 0.2478, 0.9775, 0.03145, 0.9776, 0.06277, 0.9476, 0.06286, 0.9475, 0.03154, 0.1991, 0.9488, 0.1684, 0.9488, 0.1685, 0.9175, 0.1992, 0.9175, 0.9757, 0.6212, 0.9756, 0.6525, 0.9456, 0.6525, 0.9457, 0.6211, 0.07329, 0.2621, 0.06492, 0.2916, 0.03479, 0.2831, 0.04316, 0.2535, 0.0337, 0.2891, 0.002486, 0.2866, 0.004659, 0.2745, 0.03479, 0.2831, 0.9893, 0.8409, 0.9894, 0.8722, 0.9618, 0.8723, 0.9617, 0.841, 0.9536, 0.3801, 0.9229, 0.3801, 0.923, 0.3488, 0.9537, 0.3488, 0.9894, 0.9351, 0.9893, 0.9664, 0.9617, 0.9664, 0.9618, 0.9351, 0.06492, 0.2916, 0.06247, 0.3222, 0.03126, 0.3197, 0.0337, 0.2891, 0.03137, 0.3258, 0.0002658, 0.3295, 3.97e-05, 0.3172, 0.03126, 0.3197, 0.4999, 0.9698, 0.5, 1.001, 0.4758, 1.001, 0.4757, 0.9698, 0.2299, 0.9532, 0.1992, 0.9531, 0.1992, 0.9218, 0.2299, 0.9218, 1.0, 0.5898, 0.9999, 0.6211, 0.9757, 0.6211, 0.9758, 0.5898, 0.06247, 0.3222, 0.06605, 0.3527, 0.03494, 0.3563, 0.03137, 0.3258, 0.03625, 0.3623, 0.006453, 0.372, 0.003836, 0.36, 0.03494, 0.3563, 0.5991, 1.001, 0.5992, 0.9698, 0.6234, 0.9698, 0.6233, 1.001, 0.9475, 0.09418, 0.9168, 0.09413, 0.9168, 0.06282, 0.9475, 0.06286, 0.9219, 0.9683, 0.922, 0.9996, 0.8978, 0.9996, 0.8977, 0.9683, 0.06605, 0.3527, 0.0755, 0.3819, 0.0457, 0.3915, 0.03625, 0.3623, 0.04815, 0.3972, 0.02081, 0.4124, 0.0159, 0.4012, 0.0457, 0.3915, 0.9664, 0.5456, 0.9665, 0.5143, 0.9941, 0.5144, 0.994, 0.5457, 0.1039, 0.9449, 0.07324, 0.9448, 0.07328, 0.9135, 0.104, 0.9136, 0.9893, 0.7467, 0.9894, 0.7781, 0.9618, 0.7781, 0.9617, 0.7468, 0.0755, 0.3819, 0.09046, 0.4087, 0.06312, 0.424, 0.04815, 0.3972, 0.06662, 0.429, 0.04278, 0.4493, 0.03578, 0.4392, 0.06312, 0.424, 0.5991, 0.9384, 0.5992, 0.907, 0.6304, 0.9071, 0.6303, 0.9384, 0.8976, 0.9734, 0.8669, 0.9733, 0.867, 0.942, 0.8977, 0.942, 0.1039, 0.8821, 0.104, 0.9134, 0.07281, 0.9135, 0.07271, 0.8822, 0.1104, 0.4321, 0.1345, 0.4511, 0.115, 0.4757, 0.09095, 0.4566, 0.9133, 0.4371, 0.9133, 0.4458, 0.8977, 0.4458, 0.8977, 0.4371, 0.1684, 0.9801, 0.1685, 0.9488, 0.1985, 0.9489, 0.1984, 0.9802, 0.5, 0.9384, 0.4693, 0.9384, 0.4693, 0.907, 0.5, 0.9071, 0.1882, 0.8488, 0.1883, 0.8801, 0.1584, 0.8802, 0.1583, 0.8489, 0.09046, 0.4087, 0.1104, 0.4321, 0.08653, 0.4524, 0.06662, 0.429, 0.9299, 0.8575, 0.9612, 0.8576, 0.9612, 0.8882, 0.9298, 0.8881, 0.9226, 0.2837, 0.9226, 0.3142, 0.8913, 0.3143, 0.8912, 0.2838, 0.3259, 0.8974, 0.3259, 0.8704, 0.3416, 0.8704, 0.3415, 0.8974, 0.2153, 0.7943, 0.2152, 0.8248, 0.1995, 0.8248, 0.1996, 0.7942, 0.2629, 0.7988, 0.263, 0.8293, 0.2473, 0.8294, 0.2472, 0.7988, 0.05937, 0.2205, 0.0454, 0.2478, 0.01752, 0.2336, 0.03149, 0.2062, 0.9227, 0.3263, 0.9228, 0.3557, 0.8914, 0.3558, 0.8914, 0.3264, 0.3587, 0.9025, 0.3588, 0.9262, 0.3431, 0.9262, 0.343, 0.9025, 0.9137, 0.6025, 0.9138, 0.633, 0.8982, 0.6331, 0.8981, 0.6025, 0.2631, 0.8704, 0.2632, 0.8974, 0.2476, 0.8974, 0.2475, 0.8704, 0.04316, 0.2535, 0.03479, 0.2831, 0.004659, 0.2745, 0.01303, 0.245, 0.9228, 0.367, 0.9228, 0.3941, 0.8915, 0.3942, 0.8915, 0.3671, 0.3584, 0.7987, 0.3585, 0.8292, 0.3428, 0.8293, 0.3427, 0.7987, 0.914, 0.6858, 0.9141, 0.7128, 0.8985, 0.7128, 0.8983, 0.6858, 0.8913, 0.3143, 0.9226, 0.3142, 0.9227, 0.3263, 0.8914, 0.3264, 0.0337, 0.2891, 0.03126, 0.3197, 3.97e-05, 0.3172, 0.002486, 0.2866, 0.9229, 0.4044, 0.9229, 0.4281, 0.8916, 0.4282, 0.8915, 0.4045, 0.8914, 0.3558, 0.9228, 0.3557, 0.9228, 0.367, 0.8915, 0.3671, 0.358, 0.665, 0.3581, 0.6887, 0.3424, 0.6888, 0.3423, 0.665, 0.8915, 0.3942, 0.9228, 0.3941, 0.9229, 0.4044, 0.8915, 0.4045, 0.03137, 0.3258, 0.03494, 0.3563, 0.003836, 0.36, 0.0002658, 0.3295, 0.438, 0.6607, 0.4379, 0.6844, 0.4066, 0.6843, 0.4067, 0.6606, 0.8916, 0.4282, 0.9229, 0.4281, 0.9229, 0.4368, 0.8916, 0.4369, 0.8912, 0.2838, 0.8913, 0.3143, 0.8757, 0.3144, 0.8756, 0.2838, 0.4066, 0.6843, 0.4379, 0.6844, 0.4379, 0.6946, 0.4066, 0.6945, 0.03625, 0.3623, 0.0457, 0.3915, 0.0159, 0.4012, 0.006453, 0.372, 0.4379, 0.6946, 0.4378, 0.7217, 0.4065, 0.7216, 0.4066, 0.6945, 0.4065, 0.7216, 0.4378, 0.7217, 0.4378, 0.7331, 0.4065, 0.733, 0.9138, 0.633, 0.9139, 0.6451, 0.8982, 0.6451, 0.8982, 0.6331, 0.4376, 0.7745, 0.4063, 0.7744, 0.4064, 0.7623, 0.4377, 0.7624, 0.04815, 0.3972, 0.06312, 0.424, 0.03578, 0.4392, 0.02081, 0.4124, 0.4376, 0.7745, 0.4375, 0.805, 0.4062, 0.8049, 0.4063, 0.7744, 0.06269, 0.4727, 0.08653, 0.4524, 0.09095, 0.4566, 0.07153, 0.4812, 0.8654, 0.4458, 0.8655, 0.4695, 0.8499, 0.4695, 0.8498, 0.4458, 0.09095, 0.4566, 0.115, 0.4757, 0.09561, 0.5002, 0.07153, 0.4812, 0.4378, 0.7331, 0.4377, 0.7624, 0.4064, 0.7623, 0.4065, 0.733, 0.3898, 0.8351, 0.3585, 0.8352, 0.3585, 0.8292, 0.3898, 0.8291, 0.3583, 0.762, 0.3583, 0.7925, 0.3427, 0.7926, 0.3426, 0.762, 0.8915, 0.3671, 0.8915, 0.3942, 0.8759, 0.3943, 0.8758, 0.3672, 0.06662, 0.429, 0.08653, 0.4524, 0.06269, 0.4727, 0.04278, 0.4493, 0.3587, 0.8973, 0.39, 0.8973, 0.39, 0.9024, 0.3587, 0.9025, 0.3588, 0.9262, 0.3901, 0.9261, 0.3901, 0.9304, 0.3588, 0.9305, 0.3259, 0.9025, 0.2946, 0.9024, 0.2946, 0.8973, 0.3259, 0.8974, 0.3259, 0.8704, 0.2946, 0.8703, 0.2946, 0.8646, 0.326, 0.8647, 0.326, 0.8353, 0.2947, 0.8352, 0.2947, 0.8292, 0.326, 0.8293, 0.8978, 0.9444, 0.9291, 0.9445, 0.929, 0.9683, 0.8977, 0.9682, 0.8979, 0.9173, 0.9292, 0.9174, 0.9291, 0.9445, 0.8978, 0.9444, 0.898, 0.8879, 0.9293, 0.888, 0.9292, 0.9174, 0.8979, 0.9173, 0.1041, 0.8584, 0.0728, 0.8583, 0.07289, 0.8312, 0.1042, 0.8313, 0.07309, 0.7713, 0.1044, 0.7714, 0.1043, 0.8019, 0.07299, 0.8018, 0.1042, 0.8313, 0.07289, 0.8312, 0.07299, 0.8018, 0.1043, 0.8019, 0.104, 0.8821, 0.07271, 0.882, 0.0728, 0.8583, 0.1041, 0.8584, 0.215, 0.8602, 0.2464, 0.8603, 0.2463, 0.866, 0.215, 0.8659, 0.1679, 0.9174, 0.168, 0.8861, 0.1992, 0.8862, 0.1991, 0.9175, 0.923, 0.4056, 0.9537, 0.4057, 0.9536, 0.437, 0.9229, 0.4369, 0.8186, 0.9324, 0.8185, 0.9011, 0.8496, 0.901, 0.8497, 0.9323, 0.3508, 0.4039, 0.3648, 0.3766, 0.3927, 0.3908, 0.3787, 0.4182, 0.3949, 0.3851, 0.425, 0.3936, 0.4206, 0.4051, 0.3927, 0.3908, 0.9456, 0.5897, 0.9457, 0.5583, 0.9757, 0.5584, 0.9756, 0.5897, 0.714, 0.9211, 0.7447, 0.9211, 0.7446, 0.9524, 0.7139, 0.9524, 0.9457, 0.6211, 0.9456, 0.5898, 0.9756, 0.5897, 0.9757, 0.6211, 0.3648, 0.3766, 0.3731, 0.347, 0.4033, 0.3556, 0.3949, 0.3851, 0.4044, 0.3495, 0.4356, 0.352, 0.4334, 0.3641, 0.4033, 0.3556, 0.9617, 0.8094, 0.9618, 0.7781, 0.9894, 0.7782, 0.9893, 0.8095, 0.7447, 0.9211, 0.7754, 0.9211, 0.7754, 0.9524, 0.7447, 0.9524, 0.3827, 0.993, 0.3826, 0.9617, 0.4102, 0.9616, 0.4103, 0.9929, 0.3731, 0.347, 0.3756, 0.3164, 0.4068, 0.3189, 0.4044, 0.3495, 0.4067, 0.3128, 0.4378, 0.3092, 0.438, 0.3214, 0.4068, 0.3189, 0.9757, 0.7152, 0.9758, 0.6839, 1.0, 0.684, 0.9999, 0.7153, 0.9168, 4.447e-05, 0.9475, 8.965e-05, 0.9475, 0.03141, 0.9168, 0.03136, 0.5001, 1.001, 0.5, 0.9698, 0.5242, 0.9698, 0.5243, 1.001, 0.3756, 0.3164, 0.372, 0.286, 0.4031, 0.2823, 0.4067, 0.3128, 0.4018, 0.2763, 0.4316, 0.2667, 0.4342, 0.2787, 0.4031, 0.2823, 0.9758, 0.5897, 0.9757, 0.5584, 0.9999, 0.5584, 1.0, 0.5897, 0.9168, 0.09418, 0.9475, 0.09422, 0.9475, 0.1255, 0.9168, 0.1255, 0.6568, 0.9698, 0.6567, 1.001, 0.6325, 1.001, 0.6326, 0.9698, 0.372, 0.286, 0.3626, 0.2567, 0.3924, 0.2471, 0.4018, 0.2763, 0.3899, 0.2415, 0.4173, 0.2262, 0.4222, 0.2375, 0.3924, 0.2471, 0.3147, 0.989, 0.3146, 0.9577, 0.3422, 0.9576, 0.3423, 0.9889, 0.9168, 0.03145, 0.9475, 0.0315, 0.9475, 0.06282, 0.9168, 0.06277, 0.37, 0.962, 0.3699, 0.9933, 0.3423, 0.9932, 0.3424, 0.9619, 0.3626, 0.2567, 0.3476, 0.2299, 0.3749, 0.2147, 0.3899, 0.2415, 0.3714, 0.2096, 0.3953, 0.1893, 0.4023, 0.1994, 0.3749, 0.2147, 0.8856, 0.03141, 0.8855, 8.977e-05, 0.9167, 0.0, 0.9168, 0.03132, 0.009255, 0.9427, 0.03995, 0.9428, 0.0399, 0.9741, 0.009209, 0.974, 0.6945, 0.9071, 0.6944, 0.9384, 0.6633, 0.9384, 0.6634, 0.907, 0.3277, 0.2066, 0.3036, 0.1875, 0.323, 0.163, 0.3471, 0.182, 0.8658, 0.5595, 0.8659, 0.5901, 0.8503, 0.5901, 0.8502, 0.5596, 0.9457, 0.7467, 0.9456, 0.7154, 0.9756, 0.7153, 0.9757, 0.7467, 0.5064, 0.907, 0.5371, 0.9071, 0.5371, 0.9384, 0.5064, 0.9384, 0.744, 0.9525, 0.7439, 0.9838, 0.7139, 0.9837, 0.714, 0.9524, 0.3476, 0.2299, 0.3277, 0.2066, 0.3515, 0.1863, 0.3714, 0.2096, 0.8981, 0.8574, 0.9294, 0.8575, 0.9293, 0.888, 0.898, 0.8879, 0.945, 0.6024, 0.9451, 0.6329, 0.9138, 0.633, 0.9137, 0.6025, 0.8913, 0.3143, 0.8914, 0.3264, 0.8757, 0.3264, 0.8757, 0.3144, 0.9136, 0.5597, 0.9137, 0.5902, 0.898, 0.5903, 0.8979, 0.5597, 0.3265, 0.6939, 0.3265, 0.6888, 0.3422, 0.6888, 0.3422, 0.6939, 0.3787, 0.4182, 0.3927, 0.3908, 0.4206, 0.4051, 0.4066, 0.4324, 0.9452, 0.645, 0.9453, 0.6743, 0.914, 0.6744, 0.9139, 0.6451, 0.4067, 0.6606, 0.4066, 0.6843, 0.391, 0.6843, 0.3911, 0.6606, 0.8658, 0.5475, 0.8658, 0.5595, 0.8502, 0.5596, 0.8501, 0.5475, 0.9134, 0.4798, 0.9135, 0.5069, 0.8978, 0.5069, 0.8977, 0.4798, 0.3949, 0.3851, 0.4033, 0.3556, 0.4334, 0.3641, 0.425, 0.3936, 0.9453, 0.6857, 0.9454, 0.7127, 0.9141, 0.7128, 0.914, 0.6858, 0.4063, 0.7744, 0.4062, 0.8049, 0.3906, 0.8049, 0.3907, 0.7743, 0.9136, 0.5476, 0.9136, 0.5597, 0.8979, 0.5597, 0.8979, 0.5477, 0.9138, 0.633, 0.9451, 0.6329, 0.9452, 0.645, 0.9139, 0.6451, 0.4044, 0.3495, 0.4068, 0.3189, 0.438, 0.3214, 0.4356, 0.352, 0.9455, 0.7229, 0.9456, 0.7466, 0.9143, 0.7467, 0.9142, 0.723, 0.914, 0.6744, 0.9453, 0.6743, 0.9453, 0.6857, 0.914, 0.6858, 0.2627, 0.721, 0.2627, 0.7267, 0.247, 0.7267, 0.247, 0.721, 0.9141, 0.7128, 0.9454, 0.7127, 0.9455, 0.7229, 0.9142, 0.723, 0.4067, 0.3128, 0.4031, 0.2823, 0.4342, 0.2787, 0.4378, 0.3092, 0.8967, 0.4457, 0.8968, 0.4694, 0.8655, 0.4695, 0.8654, 0.4458, 0.8654, 0.4371, 0.8967, 0.437, 0.8967, 0.4457, 0.8654, 0.4458, 0.4058, 0.9378, 0.4058, 0.9615, 0.3901, 0.9615, 0.3902, 0.9377, 0.8655, 0.4695, 0.8968, 0.4694, 0.8969, 0.4796, 0.8655, 0.4797, 0.4018, 0.2763, 0.3924, 0.2471, 0.4222, 0.2375, 0.4316, 0.2667, 0.8969, 0.4796, 0.897, 0.5067, 0.8656, 0.5068, 0.8655, 0.4797, 0.8656, 0.5068, 0.897, 0.5067, 0.897, 0.518, 0.8657, 0.5181, 0.4064, 0.7623, 0.4063, 0.7744, 0.3907, 0.7743, 0.3907, 0.7623, 0.8971, 0.5594, 0.8658, 0.5595, 0.8658, 0.5475, 0.8971, 0.5474, 0.3899, 0.2415, 0.3749, 0.2147, 0.4023, 0.1994, 0.4173, 0.2262, 0.8971, 0.5594, 0.8972, 0.59, 0.8659, 0.5901, 0.8658, 0.5595, 0.3754, 0.166, 0.3515, 0.1863, 0.3471, 0.182, 0.3665, 0.1574, 0.4062, 0.8172, 0.4061, 0.8478, 0.3904, 0.8477, 0.3905, 0.8172, 0.3471, 0.182, 0.323, 0.163, 0.3425, 0.1384, 0.3665, 0.1574, 0.897, 0.518, 0.8971, 0.5474, 0.8658, 0.5475, 0.8657, 0.5181, 0.2465, 0.8309, 0.2151, 0.8308, 0.2152, 0.8248, 0.2465, 0.8249, 0.3259, 0.8704, 0.326, 0.8647, 0.3416, 0.8647, 0.3416, 0.8704, 0.2155, 0.7165, 0.2155, 0.7222, 0.1998, 0.7221, 0.1998, 0.7165, 0.3714, 0.2096, 0.3515, 0.1863, 0.3754, 0.166, 0.3953, 0.1893, 0.2149, 0.893, 0.2462, 0.8931, 0.2462, 0.8982, 0.2149, 0.8981, 0.2625, 0.6607, 0.2939, 0.6606, 0.2939, 0.6649, 0.2625, 0.665, 0.2626, 0.6888, 0.2939, 0.6887, 0.2939, 0.6938, 0.2626, 0.6939, 0.2627, 0.721, 0.294, 0.7209, 0.294, 0.7266, 0.2627, 0.7267, 0.2627, 0.7561, 0.2941, 0.756, 0.2941, 0.762, 0.2628, 0.7621, 0.9302, 0.7705, 0.9304, 0.7467, 0.9617, 0.7468, 0.9616, 0.7706, 0.9301, 0.7976, 0.9302, 0.7705, 0.9616, 0.7706, 0.9615, 0.7977, 0.93, 0.827, 0.9301, 0.7976, 0.9615, 0.7977, 0.9613, 0.8271, 0.1047, 0.6844, 0.1046, 0.7115, 0.07326, 0.7114, 0.07333, 0.6843, 0.07309, 0.7713, 0.07318, 0.7407, 0.1045, 0.7408, 0.1044, 0.7714, 0.1046, 0.7115, 0.1045, 0.7408, 0.07318, 0.7407, 0.07326, 0.7114, 0.1047, 0.6607, 0.1047, 0.6844, 0.07333, 0.6843, 0.07339, 0.6606, 0.2155, 0.7222, 0.2155, 0.7165, 0.2468, 0.7166, 0.2468, 0.7223, 0.8855, 0.0315, 0.9167, 0.03141, 0.9168, 0.06272, 0.8856, 0.06282, 0.2776, 0.9576, 0.2777, 0.9262, 0.3084, 0.9263, 0.3083, 0.9576, 0.776, 0.901, 0.8072, 0.9011, 0.8071, 0.9324, 0.7759, 0.9323, 0.08726, 0.2347, 0.06269, 0.2153, 0.08172, 0.1912, 0.1063, 0.2107, 0.08598, 0.1868, 0.08172, 0.1912, 0.05715, 0.1718, 0.06567, 0.163, 0.9475, 0.09426, 0.9775, 0.09418, 0.9776, 0.1255, 0.9476, 0.1256, 0.6638, 0.9698, 0.6638, 0.9384, 0.6945, 0.9385, 0.6945, 0.9698, 0.9457, 0.6525, 0.9757, 0.6526, 0.9756, 0.6839, 0.9456, 0.6839, 0.1063, 0.2107, 0.08598, 0.1868, 0.1093, 0.1669, 0.1297, 0.1907, 0.1144, 0.1634, 0.1093, 0.1669, 0.08904, 0.1431, 0.09912, 0.1361, 0.9617, 0.8723, 0.9893, 0.8723, 0.9894, 0.9036, 0.9618, 0.9037, 0.6325, 0.9698, 0.6326, 0.9384, 0.6633, 0.9385, 0.6632, 0.9698, 0.9618, 0.9037, 0.9894, 0.9037, 0.9893, 0.9351, 0.9617, 0.935, 0.1297, 0.1907, 0.1144, 0.1634, 0.1412, 0.1484, 0.1565, 0.1758, 0.1468, 0.146, 0.1412, 0.1484, 0.1259, 0.1211, 0.1372, 0.1162, 0.9757, 0.7154, 0.9999, 0.7153, 1.0, 0.7467, 0.9758, 0.7467, 0.819, 0.9637, 0.819, 0.9324, 0.8497, 0.9324, 0.8497, 0.9637, 0.9758, 0.6211, 1.0, 0.6212, 0.9999, 0.6525, 0.9757, 0.6525, 0.1565, 0.1758, 0.1468, 0.146, 0.176, 0.1365, 0.1857, 0.1663, 0.182, 0.1352, 0.176, 0.1365, 0.1664, 0.1067, 0.1784, 0.1041, 0.9617, 0.9996, 0.9374, 0.9996, 0.9373, 0.9683, 0.9616, 0.9683, 0.7759, 0.9637, 0.776, 0.9324, 0.8067, 0.9324, 0.8066, 0.9637, 0.6639, 0.9698, 0.688, 0.9698, 0.6879, 1.001, 0.6638, 1.001, 0.1857, 0.1663, 0.182, 0.1352, 0.2125, 0.1317, 0.2162, 0.1628, 0.2186, 0.1315, 0.2125, 0.1317, 0.2089, 0.1006, 0.2211, 0.1003, 0.2746, 0.9889, 0.247, 0.989, 0.2469, 0.9577, 0.2745, 0.9576, 0.5684, 0.9698, 0.5684, 0.9384, 0.5991, 0.9385, 0.5991, 0.9698, 0.7945, 0.9637, 0.822, 0.9638, 0.8219, 0.9951, 0.7944, 0.9951, 0.2162, 0.1628, 0.2186, 0.1315, 0.2492, 0.134, 0.2468, 0.1652, 0.2553, 0.1351, 0.2492, 0.134, 0.2517, 0.1028, 0.2638, 0.1049, 0.7759, 0.8895, 0.7448, 0.8896, 0.7447, 0.8583, 0.7758, 0.8582, 0.07324, 0.9762, 0.07328, 0.9449, 0.104, 0.9449, 0.1039, 0.9762, 0.6321, 0.907, 0.6633, 0.9071, 0.6632, 0.9384, 0.632, 0.9384, 0.2763, 0.1736, 0.2905, 0.1457, 0.3179, 0.1597, 0.3036, 0.1875, 0.4061, 0.8478, 0.4061, 0.8598, 0.3904, 0.8598, 0.3904, 0.8477, 0.1883, 0.8174, 0.1584, 0.8174, 0.1583, 0.7861, 0.1882, 0.786, 0.4693, 0.9697, 0.4693, 0.9384, 0.5, 0.9384, 0.5, 0.9698, 0.7455, 0.9524, 0.7754, 0.9525, 0.7753, 0.9838, 0.7454, 0.9837, 0.2468, 0.1652, 0.2553, 0.1351, 0.2848, 0.1434, 0.2763, 0.1736, 0.9299, 0.8575, 0.93, 0.827, 0.9613, 0.8271, 0.9612, 0.8576, 0.9225, 0.2714, 0.8912, 0.2715, 0.8911, 0.241, 0.9224, 0.2409, 0.8656, 0.5068, 0.8657, 0.5181, 0.85, 0.5182, 0.85, 0.5068, 0.2631, 0.8647, 0.2631, 0.8704, 0.2475, 0.8704, 0.2474, 0.8647, 0.2149, 0.893, 0.2149, 0.8981, 0.1993, 0.898, 0.1993, 0.8929, 0.06269, 0.2153, 0.03812, 0.1959, 0.05715, 0.1718, 0.08172, 0.1912, 0.9224, 0.2288, 0.8911, 0.2289, 0.891, 0.1996, 0.9223, 0.1995, 0.4065, 0.7216, 0.4065, 0.733, 0.3908, 0.7329, 0.3908, 0.7216, 0.8663, 0.7467, 0.8664, 0.7554, 0.8507, 0.7554, 0.8507, 0.7467, 0.3587, 0.8973, 0.3587, 0.9025, 0.343, 0.9025, 0.343, 0.8974, 0.08598, 0.1868, 0.06567, 0.163, 0.08904, 0.1431, 0.1093, 0.1669, 0.9222, 0.1881, 0.8909, 0.1882, 0.8908, 0.1612, 0.9221, 0.1611, 0.3262, 0.7926, 0.3263, 0.7621, 0.3419, 0.7621, 0.3418, 0.7927, 0.406, 0.8892, 0.4059, 0.9005, 0.3903, 0.9005, 0.3903, 0.8891, 0.8911, 0.241, 0.8911, 0.2289, 0.9224, 0.2288, 0.9224, 0.2409, 0.1144, 0.1634, 0.09912, 0.1361, 0.1259, 0.1211, 0.1412, 0.1484, 0.9221, 0.1509, 0.8908, 0.151, 0.8907, 0.1273, 0.922, 0.1272, 0.891, 0.1996, 0.8909, 0.1882, 0.9222, 0.1881, 0.9223, 0.1995, 0.3264, 0.721, 0.3265, 0.6939, 0.3422, 0.6939, 0.3421, 0.721, 0.8908, 0.1612, 0.8908, 0.151, 0.9221, 0.1509, 0.9221, 0.1611, 0.1468, 0.146, 0.1372, 0.1162, 0.1664, 0.1067, 0.176, 0.1365, 0.8977, 0.7466, 0.8663, 0.7467, 0.8663, 0.7229, 0.8976, 0.7228, 0.8664, 0.7554, 0.8663, 0.7467, 0.8977, 0.7466, 0.8977, 0.7553, 0.3581, 0.6887, 0.3581, 0.6938, 0.3424, 0.6939, 0.3424, 0.6888, 0.8663, 0.7229, 0.8663, 0.7127, 0.8976, 0.7126, 0.8976, 0.7228, 0.182, 0.1352, 0.1784, 0.1041, 0.2089, 0.1006, 0.2125, 0.1317, 0.8976, 0.7126, 0.8663, 0.7127, 0.8662, 0.6857, 0.8975, 0.6856, 0.8662, 0.6857, 0.8662, 0.6743, 0.8975, 0.6742, 0.8975, 0.6856, 0.2156, 0.6606, 0.2156, 0.6843, 0.1999, 0.6843, 0.2, 0.6606, 0.8974, 0.6328, 0.8974, 0.6448, 0.8661, 0.6449, 0.866, 0.6329, 0.2186, 0.1315, 0.2211, 0.1003, 0.2517, 0.1028, 0.2492, 0.134, 0.8974, 0.6328, 0.866, 0.6329, 0.8659, 0.6024, 0.8973, 0.6023, 0.2934, 0.1133, 0.3048, 0.1178, 0.2905, 0.1457, 0.2848, 0.1434, 0.2154, 0.7576, 0.2153, 0.7881, 0.1996, 0.7881, 0.1997, 0.7575, 0.2905, 0.1457, 0.3048, 0.1178, 0.3321, 0.1318, 0.3179, 0.1597, 0.8975, 0.6742, 0.8662, 0.6743, 0.8661, 0.6449, 0.8974, 0.6448, 0.2467, 0.7517, 0.2467, 0.7577, 0.2154, 0.7576, 0.2154, 0.7516, 0.9141, 0.7128, 0.9142, 0.723, 0.8985, 0.723, 0.8985, 0.7128, 0.8911, 0.241, 0.8912, 0.2715, 0.8755, 0.2716, 0.8754, 0.241, 0.2553, 0.1351, 0.2638, 0.1049, 0.2934, 0.1133, 0.2848, 0.1434, 0.2156, 0.6894, 0.2156, 0.6843, 0.2469, 0.6844, 0.2469, 0.6895, 0.3267, 0.6607, 0.3266, 0.665, 0.2953, 0.6649, 0.2954, 0.6606, 0.3265, 0.6888, 0.3265, 0.6939, 0.2952, 0.6938, 0.2952, 0.6887, 0.3264, 0.721, 0.3264, 0.7267, 0.2951, 0.7266, 0.2951, 0.7209, 0.3263, 0.7561, 0.3263, 0.7621, 0.2949, 0.762, 0.295, 0.756, 0.8908, 0.1612, 0.8909, 0.1882, 0.8753, 0.1883, 0.8752, 0.1612, 0.3897, 0.7924, 0.3897, 0.7986, 0.3584, 0.7987, 0.3583, 0.7925, 0.8977, 0.9419, 0.8664, 0.942, 0.866, 0.8156, 0.8973, 0.8155, 0.1059, 0.5069, 0.09561, 0.5002, 0.115, 0.4757, 0.1202, 0.479, 0.8915, 0.3942, 0.8915, 0.4045, 0.8759, 0.4045, 0.8759, 0.3943, 0.2948, 0.7987, 0.2948, 0.7925, 0.3262, 0.7926, 0.3261, 0.7988, 0.03149, 0.2062, 0.03812, 0.1959, 0.06269, 0.2153, 0.05937, 0.2205, 0.9225, 0.2714, 0.9226, 0.2837, 0.8912, 0.2838, 0.8912, 0.2715, 0.1578, 0.9427, 0.1265, 0.9426, 0.1269, 0.786, 0.1583, 0.7861, 0.8911, 0.2289, 0.8911, 0.241, 0.8754, 0.241, 0.8754, 0.229, 0.2466, 0.7944, 0.2153, 0.7943, 0.2153, 0.7881, 0.2466, 0.7882, 0.3425, 0.1384, 0.323, 0.163, 0.3179, 0.1597, 0.3321, 0.1318, 0.2942, 0.7925, 0.2942, 0.7987, 0.2629, 0.7988, 0.2629, 0.7926, 0.8663, 0.7229, 0.8663, 0.7467, 0.8507, 0.7467, 0.8506, 0.723, 0.945, 0.5901, 0.945, 0.6024, 0.9137, 0.6025, 0.9137, 0.5902, 0.4066, 0.4324, 0.3999, 0.4427, 0.3754, 0.4233, 0.3787, 0.4182, 0.843, 0.2402, 0.8436, 0.2341, 0.875, 0.2342, 0.8737, 0.2464, 0.8352, 0.2762, 0.837, 0.2703, 0.8677, 0.2765, 0.8641, 0.2882, 0.7421, 0.3856, 0.754, 0.4146, 0.7256, 0.4263, 0.7137, 0.3973, 0.8205, 0.3099, 0.8234, 0.3045, 0.8523, 0.3166, 0.8465, 0.3274, 0.7995, 0.3402, 0.8034, 0.3354, 0.8294, 0.3529, 0.8216, 0.3624, 0.773, 0.3657, 0.7904, 0.3918, 0.7648, 0.4088, 0.7475, 0.3828, 0.773, 0.3657, 0.7778, 0.3619, 0.7999, 0.384, 0.7904, 0.3918, 0.7421, 0.3856, 0.7475, 0.3828, 0.7648, 0.4088, 0.754, 0.4146, 0.7995, 0.3402, 0.8216, 0.3624, 0.7999, 0.384, 0.7778, 0.3619, 0.8205, 0.3099, 0.8465, 0.3274, 0.8294, 0.3529, 0.8034, 0.3354, 0.8352, 0.2762, 0.8641, 0.2882, 0.8523, 0.3166, 0.8234, 0.3045, 0.843, 0.2402, 0.8737, 0.2464, 0.8677, 0.2765, 0.837, 0.2703, 0.8371, 0.1672, 0.8679, 0.1611, 0.8738, 0.1912, 0.8431, 0.1973, 0.8437, 0.2034, 0.875, 0.2035, 0.875, 0.2342, 0.8436, 0.2341, 0.8437, 0.2034, 0.8431, 0.1973, 0.8738, 0.1912, 0.875, 0.2035, 0.7999, 0.09722, 0.8221, 0.07511, 0.8298, 0.08461, 0.8038, 0.102, 0.7735, 0.07158, 0.7909, 0.04556, 0.8004, 0.05337, 0.7782, 0.07548, 0.6353, 0.03191, 0.6052, 0.03785, 0.5992, 0.00713, 0.6293, 0.001186, 0.7426, 0.05159, 0.7546, 0.02267, 0.7654, 0.02847, 0.748, 0.05449, 0.7083, 0.03801, 0.7145, 0.007299, 0.7262, 0.01088, 0.7142, 0.0398, 0.6721, 0.03136, 0.6414, 0.03132, 0.6415, 0.0, 0.6722, 4.517e-05, 0.6721, 0.03136, 0.6722, 4.517e-05, 0.6844, 0.001267, 0.6782, 0.03197, 0.6353, 0.03191, 0.6293, 0.001186, 0.6415, 0.0, 0.6414, 0.03132, 0.7083, 0.03801, 0.6782, 0.03197, 0.6844, 0.001267, 0.7145, 0.007299, 0.7426, 0.05159, 0.7142, 0.0398, 0.7262, 0.01088, 0.7546, 0.02267, 0.7735, 0.07158, 0.748, 0.05449, 0.7654, 0.02847, 0.7909, 0.04556, 0.7999, 0.09722, 0.7782, 0.07548, 0.8004, 0.05337, 0.8221, 0.07511, 0.8354, 0.1613, 0.8237, 0.1329, 0.8526, 0.121, 0.8643, 0.1494, 0.8208, 0.1275, 0.8038, 0.102, 0.8298, 0.08461, 0.8468, 0.1102, 0.8208, 0.1275, 0.8468, 0.1102, 0.8526, 0.121, 0.8237, 0.1329, 0.5132, 0.3398, 0.491, 0.3619, 0.4832, 0.3524, 0.5093, 0.335, 0.5396, 0.3654, 0.5221, 0.3914, 0.5126, 0.3836, 0.5348, 0.3615, 0.6777, 0.4051, 0.7078, 0.3991, 0.7139, 0.4298, 0.6838, 0.4358, 0.5705, 0.3854, 0.5584, 0.4143, 0.5476, 0.4085, 0.5651, 0.3825, 0.6047, 0.399, 0.5985, 0.4297, 0.5868, 0.4261, 0.5988, 0.3972, 0.6409, 0.4056, 0.6716, 0.4057, 0.6715, 0.437, 0.6408, 0.4369, 0.6409, 0.4056, 0.6408, 0.4369, 0.6286, 0.4357, 0.6348, 0.405, 0.6777, 0.4051, 0.6838, 0.4358, 0.6715, 0.437, 0.6716, 0.4057, 0.6047, 0.399, 0.6348, 0.405, 0.6286, 0.4357, 0.5985, 0.4297, 0.5705, 0.3854, 0.5988, 0.3972, 0.5868, 0.4261, 0.5584, 0.4143, 0.5396, 0.3654, 0.5651, 0.3825, 0.5476, 0.4085, 0.5221, 0.3914, 0.5132, 0.3398, 0.5348, 0.3615, 0.5126, 0.3836, 0.491, 0.3619, 0.4777, 0.2757, 0.4894, 0.304, 0.4604, 0.316, 0.4487, 0.2876, 0.4922, 0.3095, 0.5093, 0.335, 0.4832, 0.3524, 0.4662, 0.3268, 0.4922, 0.3095, 0.4662, 0.3268, 0.4604, 0.316, 0.4894, 0.304, 0.47, 0.1968, 0.4694, 0.2029, 0.4381, 0.2028, 0.4393, 0.1906, 0.4778, 0.1608, 0.476, 0.1667, 0.4453, 0.1605, 0.4489, 0.1488, 0.571, 0.05133, 0.559, 0.02238, 0.5874, 0.01068, 0.5993, 0.03963, 0.4925, 0.127, 0.4896, 0.1324, 0.4607, 0.1204, 0.4665, 0.1096, 0.5135, 0.0968, 0.5096, 0.1015, 0.4836, 0.0841, 0.4914, 0.07462, 0.54, 0.07124, 0.5226, 0.04517, 0.5482, 0.02815, 0.5655, 0.05422, 0.54, 0.07124, 0.5352, 0.07512, 0.5131, 0.05295, 0.5226, 0.04517, 0.571, 0.05133, 0.5655, 0.05422, 0.5482, 0.02815, 0.559, 0.02238, 0.5135, 0.0968, 0.4914, 0.07462, 0.5131, 0.05295, 0.5352, 0.07512, 0.4925, 0.127, 0.4665, 0.1096, 0.4836, 0.0841, 0.5096, 0.1015, 0.4778, 0.1608, 0.4489, 0.1488, 0.4607, 0.1204, 0.4896, 0.1324, 0.47, 0.1968, 0.4393, 0.1906, 0.4453, 0.1605, 0.476, 0.1667, 0.4759, 0.2698, 0.4452, 0.2759, 0.4392, 0.2457, 0.4699, 0.2397, 0.4693, 0.2336, 0.438, 0.2335, 0.4381, 0.2028, 0.4694, 0.2029, 0.4693, 0.2336, 0.4699, 0.2397, 0.4392, 0.2457, 0.438, 0.2335, 0.8371, 0.1672, 0.8354, 0.1613, 0.8643, 0.1494, 0.8679, 0.1611, 0.6052, 0.03785, 0.5993, 0.03963, 0.5874, 0.01068, 0.5992, 0.00713, 0.4487, 0.2876, 0.4452, 0.2759, 0.4759, 0.2698, 0.4777, 0.2757, 0.7078, 0.3991, 0.7137, 0.3973, 0.7256, 0.4263, 0.7139, 0.4298, 0.8662, 0.6857, 0.8663, 0.7127, 0.8506, 0.7128, 0.8505, 0.6857, 0.3259, 0.9025, 0.3259, 0.8974, 0.3415, 0.8974, 0.3415, 0.9025, 0.8907, 0.1273, 0.8908, 0.151, 0.8751, 0.1511, 0.875, 0.1274, 0.8663, 0.7127, 0.8663, 0.7229, 0.8506, 0.723, 0.8506, 0.7128, 0.891, 0.1996, 0.8911, 0.2289, 0.8754, 0.229, 0.8753, 0.1996, 0.2626, 0.6888, 0.2626, 0.6939, 0.2469, 0.6939, 0.2469, 0.6888, 0.2155, 0.7222, 0.2154, 0.7516, 0.1997, 0.7515, 0.1998, 0.7221, 0.3266, 0.665, 0.3267, 0.6607, 0.3423, 0.6607, 0.3423, 0.6651, 0.2156, 0.6894, 0.2155, 0.7165, 0.1998, 0.7165, 0.1999, 0.6894, 0.3265, 0.6888, 0.3266, 0.665, 0.3423, 0.6651, 0.3422, 0.6888, 0.9135, 0.5069, 0.9135, 0.5182, 0.8978, 0.5183, 0.8978, 0.5069, 0.3263, 0.7561, 0.3264, 0.7267, 0.342, 0.7267, 0.3419, 0.7561, 0.3261, 0.7988, 0.3262, 0.7926, 0.3418, 0.7927, 0.3418, 0.7988, 0.3263, 0.7621, 0.3263, 0.7561, 0.3419, 0.7561, 0.3419, 0.7621, 0.8914, 0.3558, 0.8915, 0.3671, 0.8758, 0.3672, 0.8758, 0.3558, 0.2154, 0.7516, 0.2154, 0.7576, 0.1997, 0.7575, 0.1997, 0.7515, 0.914, 0.6744, 0.914, 0.6858, 0.8983, 0.6858, 0.8983, 0.6745, 0.4062, 0.8049, 0.4062, 0.8172, 0.3905, 0.8172, 0.3906, 0.8049, 0.4061, 0.8598, 0.406, 0.8892, 0.3903, 0.8891, 0.3904, 0.8598, 0.4059, 0.9005, 0.4059, 0.9276, 0.3902, 0.9275, 0.3903, 0.9005, 0.4065, 0.733, 0.4064, 0.7623, 0.3907, 0.7623, 0.3908, 0.7329, 0.9137, 0.5902, 0.9137, 0.6025, 0.8981, 0.6025, 0.898, 0.5903, 0.9133, 0.4458, 0.9134, 0.4695, 0.8977, 0.4696, 0.8977, 0.4458, 0.4059, 0.9276, 0.4058, 0.9378, 0.3902, 0.9377, 0.3902, 0.9275, 0.4066, 0.6945, 0.4065, 0.7216, 0.3908, 0.7216, 0.3909, 0.6945, 0.9135, 0.5182, 0.9136, 0.5476, 0.8979, 0.5477, 0.8978, 0.5183, 0.8657, 0.5181, 0.8658, 0.5475, 0.8501, 0.5475, 0.85, 0.5182, 0.8915, 0.4045, 0.8916, 0.4282, 0.8759, 0.4283, 0.8759, 0.4045, 0.8908, 0.151, 0.8908, 0.1612, 0.8752, 0.1612, 0.8751, 0.1511, 0.3582, 0.7266, 0.3582, 0.756, 0.3426, 0.756, 0.3425, 0.7266, 0.4066, 0.6843, 0.4066, 0.6945, 0.3909, 0.6945, 0.391, 0.6843, 0.8655, 0.4797, 0.8656, 0.5068, 0.85, 0.5068, 0.8499, 0.4797, 0.8914, 0.3264, 0.8914, 0.3558, 0.8758, 0.3558, 0.8757, 0.3264, 0.358, 0.6607, 0.358, 0.665, 0.3423, 0.665, 0.3423, 0.6607, 0.3581, 0.6938, 0.3581, 0.7209, 0.3425, 0.721, 0.3424, 0.6939, 0.9142, 0.723, 0.9143, 0.7467, 0.8986, 0.7467, 0.8985, 0.723, 0.8655, 0.4695, 0.8655, 0.4797, 0.8499, 0.4797, 0.8499, 0.4695, 0.3585, 0.8352, 0.3586, 0.8646, 0.3429, 0.8647, 0.3428, 0.8353, 0.2632, 0.9025, 0.2634, 0.9262, 0.2477, 0.9262, 0.2476, 0.9025, 0.9139, 0.6451, 0.914, 0.6744, 0.8983, 0.6745, 0.8982, 0.6451, 0.3588, 0.9262, 0.3588, 0.9305, 0.3432, 0.9306, 0.3431, 0.9262, 0.3586, 0.8703, 0.3587, 0.8973, 0.343, 0.8974, 0.3429, 0.8703, 0.263, 0.8353, 0.2631, 0.8647, 0.2474, 0.8647, 0.2473, 0.8354, 0.2151, 0.8308, 0.215, 0.8602, 0.1994, 0.8602, 0.1995, 0.8308, 0.3258, 0.9262, 0.3259, 0.9025, 0.3415, 0.9025, 0.3415, 0.9262, 0.2625, 0.6607, 0.2625, 0.665, 0.2469, 0.6651, 0.2469, 0.6607, 0.263, 0.8293, 0.263, 0.8353, 0.2473, 0.8354, 0.2473, 0.8294, 0.215, 0.8659, 0.2149, 0.893, 0.1993, 0.8929, 0.1994, 0.8658, 0.8659, 0.5901, 0.8659, 0.6024, 0.8503, 0.6024, 0.8503, 0.5901, 0.326, 0.8647, 0.326, 0.8353, 0.3417, 0.8354, 0.3416, 0.8647, 0.3582, 0.756, 0.3583, 0.762, 0.3426, 0.762, 0.3426, 0.756, 0.2625, 0.665, 0.2626, 0.6888, 0.2469, 0.6888, 0.2469, 0.6651, 0.2156, 0.6843, 0.2156, 0.6894, 0.1999, 0.6894, 0.1999, 0.6843, 0.326, 0.8353, 0.326, 0.8293, 0.3417, 0.8294, 0.3417, 0.8354, 0.2627, 0.7267, 0.2627, 0.7561, 0.2471, 0.7561, 0.247, 0.7267, 0.8662, 0.6743, 0.8662, 0.6857, 0.8505, 0.6857, 0.8505, 0.6744, 0.3585, 0.8292, 0.3585, 0.8352, 0.3428, 0.8353, 0.3428, 0.8293, 0.2627, 0.7561, 0.2628, 0.7621, 0.2471, 0.7621, 0.2471, 0.7561, 0.8912, 0.2715, 0.8912, 0.2838, 0.8756, 0.2838, 0.8755, 0.2716, 0.2152, 0.8248, 0.2151, 0.8308, 0.1995, 0.8308, 0.1995, 0.8248, 0.3264, 0.7267, 0.3264, 0.721, 0.3421, 0.721, 0.342, 0.7267, 0.866, 0.6329, 0.8661, 0.6449, 0.8504, 0.645, 0.8504, 0.6329, 0.8659, 0.6024, 0.866, 0.6329, 0.8504, 0.6329, 0.8503, 0.6024, 0.9134, 0.4695, 0.9134, 0.4798, 0.8977, 0.4798, 0.8977, 0.4696, 0.6997, 0.8535, 0.6984, 0.4419, 0.7708, 0.4417, 0.772, 0.8533, 0.07269, 0.6646, 0.07236, 0.786, 0.0, 0.7858, 0.000332, 0.6644, 0.4426, 0.8787, 0.4419, 0.4657, 0.4528, 0.4801, 0.4534, 0.8659, 0.7774, 0.901, 0.7759, 0.4372, 0.8483, 0.437, 0.8497, 0.9008, 0.1992, 0.6608, 0.1988, 0.7822, 0.1265, 0.782, 0.1268, 0.6606, 0.5639, 0.903, 0.4426, 0.8787, 0.4534, 0.8659, 0.553, 0.8872, 0.8973, 0.8155, 0.866, 0.8156, 0.8815, 0.7554, 0.8815, 0.7554, 0.04101, 0.7861, 0.07232, 0.786, 0.07271, 0.9124, 0.04139, 0.9125, 0.09561, 0.5002, 0.1059, 0.5069, 0.03769, 0.6132, 0.02735, 0.6066, 0.1047, 0.6606, 0.117, 0.6606, 0.1172, 0.7869, 0.1049, 0.787, 0.0, 0.0, 0.0, 0.0, 0.0, 0.0, 0.0, 0.0, 0.04139, 0.9125, 0.07271, 0.9124, 0.05723, 0.9726, 0.05723, 0.9726, 0.1049, 0.787, 0.1172, 0.7869, 0.1111, 0.8471, 0.1111, 0.8471, 0.02735, 0.6066, 0.03769, 0.6132, 0.0, 0.6606, 0.0, 0.6606, 0.8623, 0.912, 0.85, 0.912, 0.8497, 0.7554, 0.862, 0.7554, 0.3425, 0.1384, 0.3321, 0.1318, 0.4167, 0.0, 0.427, 0.006632, 0.009689, 0.786, 0.04101, 0.7861, 0.04053, 0.9427, 0.009209, 0.9426, 0.189, 0.8857, 0.1887, 0.786, 0.1989, 0.7864, 0.1992, 0.8861, 0.5632, 0.441, 0.5639, 0.903, 0.553, 0.8872, 0.5524, 0.4579, 0.4419, 0.4657, 0.5632, 0.441, 0.5524, 0.4579, 0.4528, 0.4801, 0.9664, 0.5143, 0.9676, 0.1286, 0.9777, 0.1272, 0.9765, 0.5129, 0.8855, 0.0, 0.8852, 0.09961, 0.875, 0.1, 0.8753, 0.0004101, 0.9562, 0.5566, 0.9549, 0.1272, 0.9651, 0.128, 0.9664, 0.5573, 0.7708, 0.437, 0.7747, 0.4409, 0.7708, 0.4417, 0.5731, 0.907, 0.5693, 0.9039, 0.5732, 0.903, 0.5679, 0.4401, 0.5717, 0.437, 0.5718, 0.441, 0.772, 0.858, 0.772, 0.8533, 0.7759, 0.854, 0.6945, 0.4412, 0.6984, 0.4372, 0.6984, 0.4419, 0.564, 0.907, 0.5639, 0.903, 0.5679, 0.9039, 0.5671, 0.4401, 0.5632, 0.441, 0.5633, 0.437, 0.6997, 0.8582, 0.6958, 0.8543, 0.6997, 0.8535, 0.4426, 0.8787, 0.5639, 0.903, 0.564, 0.907, 0.4425, 0.8827, 0.1988, 0.786, 0.1265, 0.7858, 0.1265, 0.782, 0.1988, 0.7822, 0.5732, 0.903, 0.6944, 0.8782, 0.6945, 0.8821, 0.5731, 0.907, 0.7708, 0.4417, 0.6984, 0.4419, 0.6984, 0.4372, 0.7708, 0.437, 0.5639, 0.903, 0.5632, 0.441, 0.5671, 0.4401, 0.5679, 0.9039, 0.07269, 0.6646, 0.000332, 0.6644, 0.0003489, 0.6606, 0.07271, 0.6608, 0.5718, 0.441, 0.5732, 0.903, 0.5693, 0.9039, 0.5679, 0.4401, 0.5632, 0.441, 0.4419, 0.4657, 0.4419, 0.4617, 0.5633, 0.437, 0.6997, 0.8535, 0.772, 0.8533, 0.772, 0.858, 0.6997, 0.8582, 0.6932, 0.4651, 0.5718, 0.441, 0.5717, 0.437, 0.6932, 0.4611, 0.4419, 0.4657, 0.4426, 0.8787, 0.4387, 0.878, 0.438, 0.4664, 0.7747, 0.4409, 0.7759, 0.854, 0.772, 0.8533, 0.7708, 0.4417, 0.6944, 0.8782, 0.5732, 0.903, 0.5718, 0.441, 0.6932, 0.4651])
me_cylinder.use_remesh_preserve_volume = False
me_cylinder.use_remesh_preserve_attributes = False
me_cylinder.use_mirror_vertex_groups = False
me_cylinder.update()

# ---- objects
ob_indicator = bpy.data.objects.new('Indicator', me_cylinder_002)
ob_portal = bpy.data.objects.new('Portal', me_cylinder_001)
ob_frame = bpy.data.objects.new('Frame', me_cylinder)
ob_lamp = bpy.data.objects.new('Lamp', light_lamp)
ob_camera = bpy.data.objects.new('Camera', cam_camera)

# ---- transforms, parenting, visibility, modifiers, constraints
ob_indicator.location = (0.0, 0.0, 0.0)
ob_indicator.lineart.crease_threshold = 0.0
_m = ob_indicator.modifiers.new('Bevel', 'BEVEL')
_m.width = 0.025
_m.width_pct = 0.025
_m.limit_method = 'WEIGHT'
_m.spread = 0.0
_m = ob_indicator.modifiers.new('EdgeSplit', 'EDGE_SPLIT')
ob_portal.location = (0.0, 0.0, 0.0)
ob_portal.lineart.crease_threshold = 0.0
ob_frame.location = (0.0, 0.0, 0.0)
ob_frame.lineart.crease_threshold = 0.0
_m = ob_frame.modifiers.new('EdgeSplit', 'EDGE_SPLIT')
ob_lamp.location = (4.076, 1.005, 5.904)
ob_lamp.rotation_euler = (0.6503, 0.05522, 1.866)
ob_lamp.lock_rotations_4d = False
ob_lamp.empty_display_type = 'ARROWS'
ob_lamp.color = (0.0, 0.0, 0.0, 0.0)
ob_lamp.lineart.crease_threshold = 0.0
ob_camera.location = (7.481, -6.508, 5.344)
ob_camera.rotation_euler = (1.109, 0.01082, 0.8149)
ob_camera.lock_rotations_4d = False
ob_camera.empty_display_type = 'ARROWS'
ob_camera.color = (0.0, 0.0, 0.0, 0.0)
ob_camera.display_type = 'WIRE'
ob_camera.lineart.crease_threshold = 0.0

# ---- collection membership
col_collection_1.objects.link(ob_indicator)
col_collection_1.objects.link(ob_portal)
col_collection_1.objects.link(ob_frame)
col_collection_1.objects.link(ob_lamp)
col_collection_1.objects.link(ob_camera)

# ---- scene / render settings (as saved in the file)
scene.camera = ob_camera
scene.frame_start = 1; scene.frame_end = 250; scene.frame_set(1)
scene.render.engine = 'BLENDER_EEVEE_NEXT'
scene.render.image_settings.color_mode = 'RGB'
scene.render.image_settings.compression = 90
scene.render.resolution_percentage = 50
scene.render.dither_intensity = 0.0
scene.cycles.use_denoising = False
scene.cycles.samples = 10
scene.cycles.sampling_pattern = 'TABULATED_SOBOL'
scene.cycles.light_sampling_threshold = 0.0
scene.cycles.use_adaptive_sampling = False
scene.cycles.use_light_tree = False
scene.cycles.blur_glossy = 0.0
scene.cycles.volume_bounces = 1
scene.cycles.pixel_filter_type = 'GAUSSIAN'
scene.cycles.sample_clamp_indirect = 0.0
scene.view_settings.view_transform = 'Standard'
bpy.context.view_layer.update()
